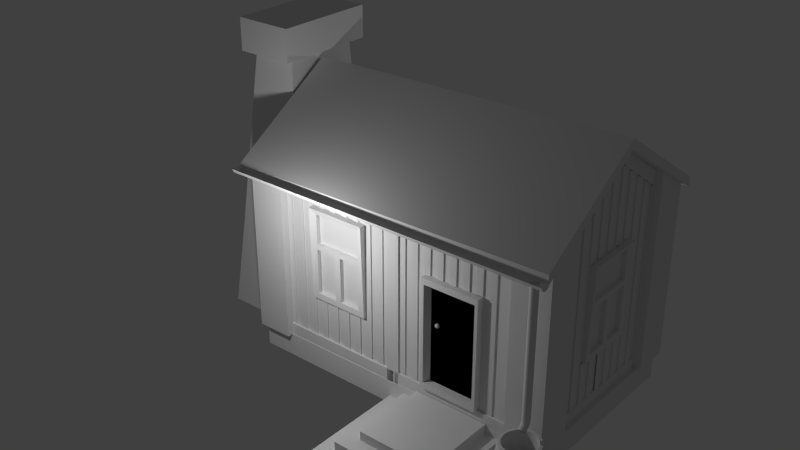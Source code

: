 # Source: Perustalo.blend  (saved by Blender 2.76.0; exported with 4.5.12 LTS)
import bpy
from mathutils import Matrix  # noqa: F401  (used for matrix-valued properties, if any)

bpy.ops.wm.read_factory_settings(use_empty=True)
scene = bpy.context.scene
scene.name = 'Scene'

# ---- collections
col_collection_1 = bpy.data.collections.new('Collection 1'); scene.collection.children.link(col_collection_1)

# ---- materials (node trees are filled in below, after node groups)
mat_material = bpy.data.materials.new('Material')
mat_material.alpha_threshold = 0.0
mat_material.use_transparent_shadow = False
mat_material.roughness = 0.5
mat_material.line_color = (0.0, 0.0, 0.0, 1.0)
mat_material_002 = bpy.data.materials.new('Material.002')
mat_material_002.alpha_threshold = 0.0
mat_material_002.use_transparent_shadow = False
mat_material_002.roughness = 0.5
mat_material_002.line_color = (0.0, 0.0, 0.0, 1.0)
mat_material_001 = bpy.data.materials.new('Material.001')
mat_material_001.alpha_threshold = 0.0
mat_material_001.use_transparent_shadow = False
mat_material_001.roughness = 0.5
mat_material_001.line_color = (0.0, 0.0, 0.0, 1.0)
mat_material_003 = bpy.data.materials.new('Material.003')
mat_material_003.alpha_threshold = 0.0
mat_material_003.use_transparent_shadow = False
mat_material_003.roughness = 0.5
mat_material_003.line_color = (0.0, 0.0, 0.0, 1.0)
mat_material_005 = bpy.data.materials.new('Material.005')
mat_material_005.alpha_threshold = 0.0
mat_material_005.use_transparent_shadow = False
mat_material_005.roughness = 0.5
mat_material_005.line_color = (0.0, 0.0, 0.0, 1.0)
mat_material_006 = bpy.data.materials.new('Material.006')
mat_material_006.alpha_threshold = 0.0
mat_material_006.use_transparent_shadow = False
mat_material_006.roughness = 0.5
mat_material_006.line_color = (0.0, 0.0, 0.0, 1.0)
mat_material_004 = bpy.data.materials.new('Material.004')
mat_material_004.alpha_threshold = 0.0
mat_material_004.use_transparent_shadow = False
mat_material_004.roughness = 0.5
mat_material_004.line_color = (0.0, 0.0, 0.0, 1.0)

# ---- node groups
ng_auto_smooth = bpy.data.node_groups.new('Auto Smooth', 'GeometryNodeTree')
_s = ng_auto_smooth.interface.new_socket(name='Geometry', in_out='OUTPUT', socket_type='NodeSocketGeometry')
_s = ng_auto_smooth.interface.new_socket(name='Geometry', in_out='INPUT', socket_type='NodeSocketGeometry')
_s = ng_auto_smooth.interface.new_socket(name='Angle', in_out='INPUT', socket_type='NodeSocketFloat')
_s.subtype = 'ANGLE'
_s.min_value = 0.0
_s.max_value = 3.142
ng_auto_smooth.is_modifier = True
_N = ng_auto_smooth.nodes; _L = ng_auto_smooth.links
n0 = _N.new('NodeGroupOutput'); n0.name = 'Group Output'; n0.location = (480, -100)
n1 = _N.new('NodeGroupInput'); n1.name = 'Group Input'; n1.location = (-420, -300)
n2 = _N.new('NodeGroupInput'); n2.name = 'Group Input.001'; n2.location = (-60, -100)
n3 = _N.new('GeometryNodeSetShadeSmooth'); n3.name = 'Set Shade Smooth'; n3.location = (120, -100)
n3.domain = 'EDGE'
n4 = _N.new('GeometryNodeSetShadeSmooth'); n4.name = 'Set Shade Smooth.001'; n4.location = (300, -100)
n5 = _N.new('GeometryNodeInputMeshEdgeAngle'); n5.name = 'Edge Angle'; n5.location = (-420, -220)
n6 = _N.new('GeometryNodeInputEdgeSmooth'); n6.name = 'Is Edge Smooth'; n6.location = (-60, -160)
n7 = _N.new('GeometryNodeInputShadeSmooth'); n7.name = 'Is Face Smooth'; n7.location = (-240, -340)
n8 = _N.new('FunctionNodeBooleanMath'); n8.name = 'Boolean Math'; n8.location = (-60, -220)
n9 = _N.new('FunctionNodeCompare'); n9.name = 'Compare'; n9.location = (-240, -180)
n9.operation = 'LESS_EQUAL'
_L.new(n5.outputs[0], n9.inputs[0])
_L.new(n4.outputs[0], n0.inputs[0])
_L.new(n1.outputs[1], n9.inputs[1])
_L.new(n9.outputs[0], n8.inputs[0])
_L.new(n7.outputs[0], n8.inputs[1])
_L.new(n2.outputs[0], n3.inputs[0])
_L.new(n6.outputs[0], n3.inputs[1])
_L.new(n3.outputs[0], n4.inputs[0])
_L.new(n8.outputs[0], n3.inputs[2])
n0.is_active_output = True

# ---- material node trees

# ---- world
world_world = bpy.data.worlds.new('World'); scene.world = world_world
world_world.color = (0.05088, 0.05088, 0.05088)
world_world.use_sun_shadow = False
world_world.sun_shadow_jitter_overblur = 0.0
world_world.cycles.sampling_method = 'MANUAL'
world_world.cycles.sample_map_resolution = 256

# ---- lights
light_point_001 = bpy.data.lights.new('Point.001', 'POINT')
light_point_001.transmission_factor = 0.0
light_point_001.energy = 100.0
light_point_001.shadow_buffer_clip_start = 0.5
light_point_001.shadow_soft_size = 0.1
light_point_001.shadow_maximum_resolution = 0.006
light_point_001.use_absolute_resolution = True
light_point_001.cycles.use_multiple_importance_sampling = False
light_point = bpy.data.lights.new('Point', 'POINT')
light_point.transmission_factor = 0.0
light_point.energy = 100.0
light_point.shadow_buffer_clip_start = 0.5
light_point.shadow_soft_size = 0.1
light_point.shadow_maximum_resolution = 0.006
light_point.use_absolute_resolution = True
light_point.cycles.use_multiple_importance_sampling = False

# ---- meshes
me_sphere = bpy.data.meshes.new('Sphere')
me_sphere.from_pydata([(-0.3827, 0.0, 0.9239), (-0.7071, 0.0, 0.7071), (-0.9239, 0.0, 0.3827), (-1.0, 0.0, -4.371e-08), (-0.9239, 0.0, -0.3827), (-0.7071, 0.0, -0.7071), (-0.3827, 0.0, -0.9239), (-0.2706, 0.2706, 0.9239), (-0.5, 0.5, 0.7071), (-0.6533, 0.6533, 0.3827), (-0.7071, 0.7071, -4.371e-08), (-0.6533, 0.6533, -0.3827), (-0.5, 0.5, -0.7071), (-0.2706, 0.2706, -0.9239), (-1.485e-07, 0.3827, 0.9239), (-1.634e-07, 0.7071, 0.7071), (-1.634e-07, 0.9239, 0.3827), (-1.336e-07, 1.0, -4.371e-08), (-1.634e-07, 0.9239, -0.3827), (-1.634e-07, 0.7071, -0.7071), (-1.485e-07, 0.3827, -0.9239), (-2.578e-07, -1.068e-07, 1.0), (0.2706, 0.2706, 0.9239), (0.5, 0.5, 0.7071), (0.6533, 0.6533, 0.3827), (0.7071, 0.7071, -4.371e-08), (0.6533, 0.6533, -0.3827), (0.5, 0.5, -0.7071), (0.2706, 0.2706, -0.9239), (0.3827, 1.244e-08, 0.9239), (0.7071, 1.244e-08, 0.7071), (0.9239, 4.224e-08, 0.3827), (1.0, 1.244e-08, -4.371e-08), (0.9239, 4.224e-08, -0.3827), (0.7071, 1.244e-08, -0.7071), (0.3827, 1.244e-08, -0.9239), (-1.51e-07, 0.0, -1.0), (0.2706, -0.2706, 0.9239), (0.5, -0.5, 0.7071), (0.6533, -0.6533, 0.3827), (0.7071, -0.7071, -4.371e-08), (0.6533, -0.6533, -0.3827), (0.5, -0.5, -0.7071), (0.2706, -0.2706, -0.9239), (-1.634e-07, -0.3827, 0.9239), (-1.634e-07, -0.7071, 0.7071), (-1.038e-07, -0.9239, 0.3827), (-1.634e-07, -1.0, -4.371e-08), (-1.038e-07, -0.9239, -0.3827), (-1.634e-07, -0.7071, -0.7071), (-1.634e-07, -0.3827, -0.9239), (-0.2706, -0.2706, 0.9239), (-0.5, -0.5, 0.7071), (-0.6533, -0.6533, 0.3827), (-0.7071, -0.7071, -4.371e-08), (-0.6533, -0.6533, -0.3827), (-0.5, -0.5, -0.7071), (-0.2706, -0.2706, -0.9239)], [], [(5, 4, 11, 12), (3, 2, 9, 10), (1, 0, 7, 8), (6, 5, 12, 13), (4, 3, 10, 11), (2, 1, 8, 9), (13, 12, 19, 20), (11, 10, 17, 18), (9, 8, 15, 16), (12, 11, 18, 19), (10, 9, 16, 17), (8, 7, 14, 15), (16, 15, 23, 24), (19, 18, 26, 27), (17, 16, 24, 25), (15, 14, 22, 23), (20, 19, 27, 28), (18, 17, 25, 26), (27, 26, 33, 34), (25, 24, 31, 32), (23, 22, 29, 30), (28, 27, 34, 35), (26, 25, 32, 33), (24, 23, 30, 31), (30, 29, 37, 38), (35, 34, 42, 43), (33, 32, 40, 41), (31, 30, 38, 39), (34, 33, 41, 42), (32, 31, 39, 40), (43, 42, 49, 50), (41, 40, 47, 48), (39, 38, 45, 46), (42, 41, 48, 49), (40, 39, 46, 47), (38, 37, 44, 45), (49, 48, 55, 56), (47, 46, 53, 54), (45, 44, 51, 52), (50, 49, 56, 57), (48, 47, 54, 55), (46, 45, 52, 53), (0, 21, 7), (36, 6, 13), (7, 21, 14), (36, 13, 20), (14, 21, 22), (36, 20, 28), (36, 28, 35), (22, 21, 29), (29, 21, 37), (36, 35, 43), (37, 21, 44), (36, 43, 50), (44, 21, 51), (36, 50, 57), (56, 55, 4, 5), (54, 53, 2, 3), (52, 51, 0, 1), (57, 56, 5, 6), (55, 54, 3, 4), (53, 52, 1, 2), (51, 21, 0), (36, 57, 6)])
me_sphere.polygons.foreach_set('use_smooth', [True] * 64)
me_sphere.use_remesh_preserve_volume = False
me_sphere.use_remesh_preserve_attributes = False
me_sphere.use_mirror_vertex_groups = False
me_sphere.update()
me_circle_001 = bpy.data.meshes.new('Circle.001')
me_circle_001.from_pydata([(0.0, 1.0, 0.0), (-0.7071, 0.7071, 0.0), (-1.0, -4.371e-08, 0.0), (-0.7071, -0.7071, 0.0), (8.742e-08, -1.0, 0.0), (0.7071, -0.7071, 0.0), (1.0, 1.192e-08, 0.0), (0.7071, 0.7071, 0.0), (0.0, 1.0, -32.6), (-0.7071, 0.7071, -32.6), (-1.0, -4.371e-08, -32.6), (-0.7071, -0.7071, -32.6), (8.742e-08, -1.0, -32.6), (0.7071, -0.7071, -32.6), (1.0, 1.192e-08, -32.6), (0.7071, 0.7071, -32.6), (-1.87e-09, 0.8465, -33.63), (-0.7071, 0.5692, -33.53), (-1.0, -0.1004, -33.31), (-0.7071, -0.7699, -33.08), (-2.804e-08, -1.047, -32.98), (0.7071, -0.7699, -33.08), (1.0, -0.1004, -33.31), (0.7071, 0.5692, -33.53), (1.78e-06, 0.3128, -34.49), (-0.7071, 0.07421, -34.32), (-1.0, -0.5018, -33.91), (-0.7071, -1.078, -33.5), (1.406e-06, -1.316, -33.33), (0.7071, -1.078, -33.5), (1.0, -0.5018, -33.91), (0.7071, 0.07421, -34.32), (4.525e-06, -0.4004, -35.12), (-0.7071, -0.5918, -34.89), (-1.0, -1.054, -34.36), (-0.7071, -1.516, -33.82), (3.711e-06, -1.707, -33.6), (0.7071, -1.516, -33.82), (1.0, -1.054, -34.36), (0.7071, -0.5918, -34.89), (6.564e-06, -0.8521, -35.52), (-0.7071, -1.043, -35.3), (-1.0, -1.505, -34.76), (-0.7071, -1.967, -34.23), (5.75e-06, -2.159, -34.0), (0.7071, -1.967, -34.23), (1.0, -1.505, -34.76), (0.7071, -1.043, -35.3)], [], [(5, 4, 12, 13), (3, 2, 10, 11), (1, 0, 8, 9), (0, 7, 15, 8), (6, 5, 13, 14), (4, 3, 11, 12), (2, 1, 9, 10), (7, 6, 14, 15), (8, 15, 23, 16), (14, 13, 21, 22), (12, 11, 19, 20), (10, 9, 17, 18), (15, 14, 22, 23), (13, 12, 20, 21), (11, 10, 18, 19), (9, 8, 16, 17), (19, 18, 26, 27), (17, 16, 24, 25), (16, 23, 31, 24), (22, 21, 29, 30), (20, 19, 27, 28), (18, 17, 25, 26), (23, 22, 30, 31), (21, 20, 28, 29), (31, 30, 38, 39), (29, 28, 36, 37), (27, 26, 34, 35), (25, 24, 32, 33), (24, 31, 39, 32), (30, 29, 37, 38), (28, 27, 35, 36), (26, 25, 33, 34), (36, 35, 43, 44), (34, 33, 41, 42), (39, 38, 46, 47), (37, 36, 44, 45), (35, 34, 42, 43), (33, 32, 40, 41), (32, 39, 47, 40), (38, 37, 45, 46)])
me_circle_001.polygons.foreach_set('use_smooth', [True] * 40)
me_circle_001.use_remesh_preserve_volume = False
me_circle_001.use_remesh_preserve_attributes = False
me_circle_001.use_mirror_vertex_groups = False
me_circle_001.update()
me_circle = bpy.data.meshes.new('Circle')
me_circle.from_pydata([(-0.4545, 0.4296, -0.7651), (-0.3975, 0.2919, -6.168), (-0.4545, 0.2683, -6.168), (-0.4545, 0.4296, -6.168), (-0.4545, 0.2683, -0.7651), (-0.3975, 0.2919, -0.7651), (-0.3739, 0.3489, -0.7651), (-0.3975, 0.406, -6.168), (-0.3975, 0.406, -0.7651), (-0.3739, 0.3489, -6.168), (-0.4534, 0.4273, -0.8421), (-0.398, 0.2935, -6.091), (-0.4534, 0.2706, -6.091), (-0.4534, 0.4273, -6.091), (-0.4534, 0.2706, -0.8421), (-0.398, 0.2935, -0.8421), (-0.3751, 0.3489, -0.8421), (-0.398, 0.4043, -6.091), (-0.398, 0.4043, -0.8421), (-0.3751, 0.3489, -6.091)], [], [(8, 6, 9, 7), (6, 5, 1, 9), (5, 4, 2, 1), (0, 8, 7, 3), (6, 8, 0, 5), (4, 5, 0), (7, 9, 1, 2), (7, 2, 3), (18, 17, 19, 16), (16, 19, 11, 15), (15, 11, 12, 14), (10, 13, 17, 18), (16, 15, 10, 18), (14, 10, 15), (17, 12, 11, 19), (17, 13, 12), (4, 14, 12, 2), (2, 12, 13, 3), (3, 13, 10, 0), (0, 10, 14, 4)])
me_circle.polygons.foreach_set('use_smooth', [True] * 20)
me_circle.use_remesh_preserve_volume = False
me_circle.use_remesh_preserve_attributes = False
me_circle.use_mirror_vertex_groups = False
me_circle.update()
me_cube_003 = bpy.data.meshes.new('Cube.003')
me_cube_003.from_pydata([(0.2673, -1.0, -0.8571), (0.6508, -1.0, 0.3465), (0.2673, -1.0, 0.3465), (0.6508, -1.0, -0.8571), (0.2673, -1.077, -0.8571), (0.6508, -1.077, 0.3465), (0.2673, -1.077, 0.3465), (0.6508, -1.077, -0.8571), (0.6308, -1.077, 0.2798), (0.2873, -1.077, 0.2798), (0.2873, -1.077, -0.7904), (0.6308, -1.077, -0.7904), (0.6497, -1.0, 0.2798), (0.3061, -1.0, 0.2798), (0.3061, -1.0, -0.7904), (0.6497, -1.0, -0.7904)], [], [(3, 1, 5, 7), (1, 2, 6, 5), (0, 3, 7, 4), (2, 0, 4, 6), (5, 6, 9, 8), (4, 7, 11, 10), (4, 10, 9, 6), (11, 7, 5, 8), (8, 9, 13, 12), (11, 8, 12, 15), (10, 11, 15, 14), (9, 10, 14, 13), (13, 14, 15, 12)])
me_cube_003.materials.append(mat_material)
me_cube_003.use_remesh_preserve_volume = False
me_cube_003.use_remesh_preserve_attributes = False
me_cube_003.use_mirror_vertex_groups = False
me_cube_003.update()
me_plane_006 = bpy.data.meshes.new('Plane.006')
me_plane_006.from_pydata([(-1.0, -1.0, 0.0), (1.0, -1.0, 0.0), (-1.0, 1.0, 0.0), (1.0, 1.0, 0.0), (-1.0, -1.0, -0.2452), (1.0, -1.0, -0.2452), (-1.0, 1.0, -0.2452), (1.0, 1.0, -0.2452), (-1.0, -1.409, -0.2452), (1.0, -1.409, -0.2452), (1.409, 1.0, -0.2452), (1.409, -1.409, -0.2452), (-1.0, 1.0, -0.2452), (-1.0, -1.409, -0.2452), (-1.409, 1.0, -0.2452), (-1.409, -1.409, -0.2452), (-1.0, -1.409, -0.4904), (1.0, -1.409, -0.4904), (1.409, 1.0, -0.4904), (1.409, -1.409, -0.4904), (-1.409, 1.0, -0.4904), (-1.409, -1.409, -0.4904), (-1.0, -1.817, -0.4904), (1.0, -1.817, -0.4904), (1.409, -1.817, -0.4904), (-1.409, -1.817, -0.4904), (1.817, 1.0, -0.4904), (1.817, -1.409, -0.4904), (1.817, -1.817, -0.4904), (-1.817, 1.0, -0.4904), (-1.817, -1.409, -0.4904), (-1.817, -1.817, -0.4904), (-1.0, -1.817, -0.8294), (1.0, -1.817, -0.8294), (1.409, -1.817, -0.8294), (-1.409, -1.817, -0.8294), (1.817, 1.0, -0.8294), (1.817, -1.409, -0.8294), (1.817, -1.817, -0.8294), (-1.817, 1.0, -0.8294), (-1.817, -1.409, -0.8294), (-1.817, -1.817, -0.8294)], [(6, 12), (8, 13)], [(0, 1, 3, 2), (4, 6, 7, 5), (3, 7, 6, 2), (0, 4, 5, 1), (1, 5, 7, 3), (2, 6, 4, 0), (4, 8, 9, 5), (8, 6, 14, 15), (10, 7, 9, 11), (10, 11, 19, 18), (8, 15, 21, 16), (11, 9, 17, 19), (9, 8, 16, 17), (15, 14, 20, 21), (16, 21, 25, 22), (19, 17, 23, 24), (17, 16, 22, 23), (19, 24, 28, 27), (18, 19, 27, 26), (25, 21, 30, 31), (21, 20, 29, 30), (30, 29, 39, 40), (22, 25, 35, 32), (28, 24, 34, 38), (31, 30, 40, 41), (23, 22, 32, 33), (26, 27, 37, 36), (24, 23, 33, 34), (27, 28, 38, 37), (25, 31, 41, 35), (29, 26, 36, 39), (18, 20, 14, 10)])
me_plane_006.use_remesh_preserve_volume = False
me_plane_006.use_remesh_preserve_attributes = False
me_plane_006.use_mirror_vertex_groups = False
me_plane_006.update()
me_cube_002 = bpy.data.meshes.new('Cube.002')
me_cube_002.from_pydata([(-0.4915, -1.264, -1.0), (-0.3903, -1.07, 0.5229), (-0.4915, 0.7361, -1.0), (-0.3903, 0.542, 0.5229), (0.9042, -1.264, -1.0), (0.9042, -1.07, 0.5229), (0.9042, 0.7361, -1.0), (0.9042, 0.542, 0.5229), (-0.01391, -0.9074, 3.499), (-0.01391, 0.3795, 3.499), (0.7313, -0.9074, 3.499), (0.7313, 0.3795, 3.499), (-0.1315, -1.11, 3.499), (-0.1315, 0.5825, 3.499), (0.8489, -1.11, 3.499), (0.8489, 0.5825, 3.499), (-0.1315, -1.11, 4.032), (-0.1315, 0.5825, 4.032), (0.8489, -1.11, 4.032), (0.8489, 0.5825, 4.032)], [], [(1, 3, 2, 0), (3, 7, 6, 2), (7, 5, 4, 6), (5, 1, 0, 4), (0, 2, 6, 4), (7, 3, 9, 11), (9, 8, 12, 13), (5, 7, 11, 10), (3, 1, 8, 9), (1, 5, 10, 8), (12, 14, 18, 16), (8, 10, 14, 12), (11, 9, 13, 15), (10, 11, 15, 14), (18, 19, 17, 16), (15, 13, 17, 19), (14, 15, 19, 18), (13, 12, 16, 17)])
me_cube_002.polygons.foreach_set('use_smooth', [True] * 18)
me_cube_002.use_remesh_preserve_volume = False
me_cube_002.use_remesh_preserve_attributes = False
me_cube_002.use_mirror_vertex_groups = False
me_cube_002.update()
me_plane_005 = bpy.data.meshes.new('Plane.005')
me_plane_005.from_pydata([(-0.6598, -8.144, -0.1463), (0.6598, -8.144, -0.1463), (-0.6598, 6.778, -0.1463), (0.6598, 6.778, -0.1463), (-0.6598, -8.144, 0.1463), (0.6598, -8.144, 0.1463), (-0.6598, 6.778, 0.1463), (0.6598, 6.778, 0.1463)], [], [(0, 2, 3, 1), (4, 5, 7, 6), (3, 2, 6, 7), (0, 1, 5, 4), (1, 3, 7, 5), (2, 0, 4, 6)])
me_plane_005.use_remesh_preserve_volume = False
me_plane_005.use_remesh_preserve_attributes = False
me_plane_005.use_mirror_vertex_groups = False
me_plane_005.update()
me_plane_002 = bpy.data.meshes.new('Plane.002')
me_plane_002.from_pydata([(-0.6058, -4.68, -0.1463), (0.7138, -4.68, -0.1463), (-0.6744, 5.081, -0.1463), (0.5664, 4.278, -0.1463), (-0.6058, -4.68, 0.1463), (0.7138, -4.68, 0.1463), (-0.6744, 5.081, 0.1463), (0.5664, 4.278, 0.1463)], [], [(0, 2, 3, 1), (4, 5, 7, 6), (3, 2, 6, 7), (0, 1, 5, 4), (1, 3, 7, 5), (2, 0, 4, 6)])
me_plane_002.use_remesh_preserve_volume = False
me_plane_002.use_remesh_preserve_attributes = False
me_plane_002.use_mirror_vertex_groups = False
me_plane_002.update()
me_cube_007 = bpy.data.meshes.new('Cube.007')
me_cube_007.from_pydata([(0.3819, -1.788e-07, 0.4154), (-0.3819, 0.0, 0.4154), (0.3819, 0.0, -0.4154), (-0.3819, 1.192e-07, -0.4154), (-0.08293, 7.451e-08, -0.3317), (-0.08293, -6.706e-08, 0.3317), (0.3317, -7.823e-08, -0.04146), (-0.04146, 6.706e-08, -0.3317), (0.3317, -1.006e-07, 0.04146), (-0.04146, -7.823e-08, 0.3317), (-0.04146, -1.467e-08, 0.04146), (-0.04146, 3.492e-09, -0.04146), (0.3317, -1.788e-07, 0.3317), (-0.3317, 0.0, 0.3317), (0.3317, 0.0, -0.3317), (-0.3317, 1.192e-07, -0.3317), (-0.04146, 0.05955, -0.3317), (-0.08293, 0.05955, -0.3317), (-0.04146, 0.05955, 0.3317), (-0.08293, 0.05955, 0.3317), (0.3819, 0.05955, 0.4154), (-0.3819, 0.101, 0.4154), (0.3819, 0.05955, -0.4154), (-0.3819, 0.101, -0.4154), (-0.04146, 0.05955, 0.04146), (0.3317, 0.05955, 0.04146), (0.3317, 0.05955, -0.04146), (-0.04146, 0.05955, -0.04146), (0.3317, 0.05955, 0.3317), (-0.3317, 0.05955, 0.3317), (0.3317, 0.05955, -0.3317), (-0.3317, 0.05955, -0.3317)], [], [(4, 7, 9, 5), (8, 10, 11, 6), (1, 3, 15, 13), (0, 1, 13, 12), (0, 12, 14, 2), (2, 14, 15, 3), (17, 19, 18, 16), (25, 26, 27, 24), (21, 29, 31, 23), (20, 28, 29, 21), (20, 22, 30, 28), (22, 23, 31, 30), (9, 7, 16, 18), (2, 3, 23, 22), (11, 10, 24, 27), (3, 1, 21, 23), (12, 13, 29, 28), (0, 2, 22, 20), (15, 14, 30, 31), (10, 8, 25, 24), (13, 15, 31, 29), (6, 11, 27, 26), (7, 4, 17, 16), (14, 12, 28, 30), (8, 6, 26, 25), (5, 9, 18, 19), (4, 5, 19, 17), (1, 0, 20, 21), (15, 13, 5, 4), (7, 11, 6, 14), (10, 9, 12, 8)])
me_cube_007.materials.append(mat_material)
me_cube_007.use_remesh_preserve_volume = False
me_cube_007.use_remesh_preserve_attributes = False
me_cube_007.use_mirror_vertex_groups = False
me_cube_007.update()
me_cube_006 = bpy.data.meshes.new('Cube.006')
me_cube_006.from_pydata([(1.037, 1.037, 0.2668), (1.037, -1.037, 0.2668), (-1.037, -1.037, 0.2668), (-1.037, 1.037, 0.2668), (1.037, 1.037, 0.006105), (1.037, -1.037, 0.006105), (-1.037, -1.037, 0.006105), (-1.037, 1.037, 0.006105)], [], [(0, 3, 2, 1), (4, 5, 6, 7), (1, 2, 6, 5), (0, 1, 5, 4), (2, 3, 7, 6), (3, 0, 4, 7)])
me_cube_006.materials.append(mat_material)
me_cube_006.use_remesh_preserve_volume = False
me_cube_006.use_remesh_preserve_attributes = False
me_cube_006.use_mirror_vertex_groups = False
me_cube_006.update()
me_cube_001 = bpy.data.meshes.new('Cube.001')
me_cube_001.from_pydata([(1.079, -4.57e-07, 0.4999), (1.079, 1.221, -0.2875), (1.079, -1.221, -0.2875), (-1.079, -1.221, -0.2875), (-1.079, 1.221, -0.2875), (-1.079, 4.091e-07, 0.4999), (1.079, 1.221, -0.1832), (1.079, -1.221, -0.1832), (-1.079, -1.221, -0.2375), (-1.079, 1.221, -0.2375), (1.079, -4.886e-07, 0.6042), (-1.079, 4.091e-07, 0.5499)], [], [(3, 2, 7, 8), (9, 11, 10, 6), (10, 11, 8, 7), (5, 3, 8, 11), (4, 5, 11, 9), (1, 4, 9, 6), (0, 1, 6, 10), (2, 0, 10, 7), (1, 0, 5, 4), (2, 3, 5, 0)])
me_cube_001.materials.append(mat_material)
me_cube_001.use_remesh_preserve_volume = False
me_cube_001.use_remesh_preserve_attributes = False
me_cube_001.use_mirror_vertex_groups = False
me_cube_001.update()
me_cube = bpy.data.meshes.new('Cube')
me_cube.from_pydata([(-1.0, -1.0, -1.0), (1.0, 1.0, 1.0), (1.0, -1.0, 1.0), (-1.0, -1.0, 1.0), (-1.0, 1.0, 1.0), (-1.0, 1.788e-07, 1.632), (1.0, 1.0, -1.0), (1.0, -1.0, -1.0), (-1.0, 1.0, -1.0), (1.0, -5.364e-07, 1.632)], [], [(2, 1, 9), (6, 1, 2, 7), (5, 4, 3), (3, 4, 8, 0), (8, 4, 1, 6), (3, 0, 7, 2)])
me_cube.materials.append(mat_material)
me_cube.use_remesh_preserve_volume = False
me_cube.use_remesh_preserve_attributes = False
me_cube.use_mirror_vertex_groups = False
me_cube.update()
me_cube_004 = bpy.data.meshes.new('Cube.004')
me_cube_004.from_pydata([(2.0, -2.0, -1.0), (2.0, -2.0, 0.9209), (2.0, -1.6, -1.0), (2.0, -1.6, 1.173), (1.76, -1.6, -1.0), (1.76, -1.6, 1.257), (1.76, -2.0, -1.0), (1.76, -2.0, 0.9209), (2.0, -0.2, -1.0), (2.0, -0.2, 1.2), (2.0, 0.2, -1.0), (2.0, 0.2, 1.0), (1.76, 0.2, -1.0), (1.76, 0.2, 1.0), (1.76, -0.2, -1.0), (1.76, -0.2, 1.25), (0.11, -0.1833, -1.0), (0.11, -0.1833, 1.205), (0.11, 0.1833, -1.0), (0.11, 0.1833, 0.9737), (-0.11, 0.1833, -1.0), (-0.11, 0.1833, 0.9737), (-0.11, -0.1833, -1.0), (-0.11, -0.1833, 1.179), (0.12, -2.0, -1.0), (0.12, -2.0, 0.9672), (0.12, -1.6, -1.0), (0.12, -1.6, 1.208), (-0.12, -1.6, -1.0), (-0.12, -1.6, 1.186), (-0.12, -2.0, -1.0), (-0.12, -2.0, 0.9672)], [], [(1, 0, 2, 3), (3, 2, 4, 5), (5, 4, 6, 7), (1, 7, 6, 0), (3, 5, 7, 1), (0, 6, 4, 2), (9, 8, 10, 11), (11, 10, 12, 13), (13, 12, 14, 15), (9, 15, 14, 8), (8, 14, 12, 10), (11, 13, 15, 9), (17, 16, 18, 19), (19, 18, 20, 21), (21, 20, 22, 23), (17, 23, 22, 16), (19, 21, 23, 17), (16, 22, 20, 18), (25, 24, 26, 27), (27, 26, 28, 29), (29, 28, 30, 31), (25, 31, 30, 24), (27, 29, 31, 25), (24, 30, 28, 26)])
me_cube_004.polygons.foreach_set('material_index', [1, 1, 1, 1, 1, 1, 2, 2, 2, 2, 2, 2, 0, 0, 0, 0, 0, 0, 3, 3, 3, 3, 3, 3])
me_cube_004.materials.append(mat_material_002)
me_cube_004.materials.append(mat_material)
me_cube_004.materials.append(mat_material_001)
me_cube_004.materials.append(mat_material_003)
me_cube_004.use_remesh_preserve_volume = False
me_cube_004.use_remesh_preserve_attributes = False
me_cube_004.use_mirror_vertex_groups = False
me_cube_004.update()
me_plane_004 = bpy.data.meshes.new('Plane.004')
me_plane_004.from_pydata([(0.6505, 6.032, -0.1463), (0.6505, 7.352, -0.1463), (-17.0, 6.032, -0.1463), (-17.0, 7.352, -0.1463), (0.6505, 6.032, 0.1463), (0.6505, 7.352, 0.1463), (-17.0, 6.032, 0.1463), (-17.0, 7.352, 0.1463), (-18.32, 6.692, -0.1463), (-17.0, 6.692, -0.1463), (-18.32, 19.89, -0.1463), (-17.0, 19.89, -0.1463), (-18.32, 6.692, 0.1463), (-17.0, 6.692, 0.1463), (-18.32, 19.89, 0.1463), (-17.0, 19.89, 0.1463), (-18.32, -6.733, -0.1463), (-17.0, -6.733, -0.1463), (-18.32, 6.778, -0.1463), (-17.0, 6.778, -0.1463), (-18.32, -6.733, 0.1463), (-17.0, -6.733, 0.1463), (-18.32, 6.778, 0.1463), (-17.0, 6.778, 0.1463), (-0.6598, 6.692, -0.1463), (0.6598, 6.692, -0.1463), (-0.6598, 19.89, -0.1463), (0.6598, 19.89, -0.1463), (-0.6598, 6.692, 0.1463), (0.6598, 6.692, 0.1463), (-0.6598, 19.89, 0.1463), (0.6598, 19.89, 0.1463), (-0.6598, -6.733, -0.1463), (0.6598, -6.733, -0.1463), (-0.6598, 6.778, -0.1463), (0.6598, 6.778, -0.1463), (-0.6598, -6.733, 0.1463), (0.6598, -6.733, 0.1463), (-0.6598, 6.778, 0.1463), (0.6598, 6.778, 0.1463), (0.6505, 6.032, -19.74), (0.6505, 7.352, -19.74), (-17.0, 6.032, -19.74), (-17.0, 7.352, -19.74), (0.6505, 6.032, -19.45), (0.6505, 7.352, -19.45), (-17.0, 6.032, -19.45), (-17.0, 7.352, -19.45), (-18.32, 6.692, -19.74), (-17.0, 6.692, -19.74), (-18.32, 19.89, -19.74), (-17.0, 19.89, -19.74), (-18.32, 6.692, -19.45), (-17.0, 6.692, -19.45), (-18.32, 19.89, -19.45), (-17.0, 19.89, -19.45), (-18.32, -6.733, -19.74), (-17.0, -6.733, -19.74), (-18.32, 6.778, -19.74), (-17.0, 6.778, -19.74), (-18.32, -6.733, -19.45), (-17.0, -6.733, -19.45), (-18.32, 6.778, -19.45), (-17.0, 6.778, -19.45), (-0.6598, 6.692, -19.74), (0.6598, 6.692, -19.74), (-0.6598, 19.89, -19.74), (0.6598, 19.89, -19.74), (-0.6598, 6.692, -19.45), (0.6598, 6.692, -19.45), (-0.6598, 19.89, -19.45), (0.6598, 19.89, -19.45), (-0.6598, -6.733, -19.74), (0.6598, -6.733, -19.74), (-0.6598, 6.778, -19.74), (0.6598, 6.778, -19.74), (-0.6598, -6.733, -19.45), (0.6598, -6.733, -19.45), (-0.6598, 6.778, -19.45), (0.6598, 6.778, -19.45)], [], [(0, 2, 3, 1), (6, 4, 5, 7), (0, 1, 5, 4), (1, 3, 7, 5), (2, 0, 4, 6), (8, 10, 11, 9), (12, 13, 15, 14), (11, 10, 14, 15), (8, 9, 13, 12), (9, 11, 15, 13), (10, 8, 12, 14), (16, 18, 19, 17), (20, 21, 23, 22), (19, 18, 22, 23), (16, 17, 21, 20), (17, 19, 23, 21), (18, 16, 20, 22), (24, 26, 27, 25), (28, 29, 31, 30), (27, 26, 30, 31), (24, 25, 29, 28), (25, 27, 31, 29), (26, 24, 28, 30), (32, 34, 35, 33), (36, 37, 39, 38), (35, 34, 38, 39), (32, 33, 37, 36), (33, 35, 39, 37), (34, 32, 36, 38), (40, 42, 43, 41), (46, 44, 45, 47), (40, 41, 45, 44), (41, 43, 47, 45), (42, 40, 44, 46), (48, 50, 51, 49), (52, 53, 55, 54), (51, 50, 54, 55), (48, 49, 53, 52), (49, 51, 55, 53), (50, 48, 52, 54), (56, 58, 59, 57), (60, 61, 63, 62), (59, 58, 62, 63), (56, 57, 61, 60), (57, 59, 63, 61), (58, 56, 60, 62), (64, 66, 67, 65), (68, 69, 71, 70), (67, 66, 70, 71), (64, 65, 69, 68), (65, 67, 71, 69), (66, 64, 68, 70), (72, 74, 75, 73), (76, 77, 79, 78), (75, 74, 78, 79), (72, 73, 77, 76), (73, 75, 79, 77), (74, 72, 76, 78)])
me_plane_004.use_remesh_preserve_volume = False
me_plane_004.use_remesh_preserve_attributes = False
me_plane_004.use_mirror_vertex_groups = False
me_plane_004.update()
me_cube_009 = bpy.data.meshes.new('Cube.009')
me_cube_009.from_pydata([(0.3819, -1.788e-07, 0.4154), (-0.3819, 0.0, 0.4154), (0.3819, 0.0, -0.4154), (-0.3819, 1.192e-07, -0.4154), (-0.08293, 7.451e-08, -0.3317), (-0.08293, -6.706e-08, 0.3317), (0.3317, -7.823e-08, -0.04146), (-0.04146, 6.706e-08, -0.3317), (0.3317, -1.006e-07, 0.04146), (-0.04146, -7.823e-08, 0.3317), (-0.04146, -1.467e-08, 0.04146), (-0.04146, 3.492e-09, -0.04146), (0.3317, -1.788e-07, 0.3317), (-0.3317, 0.0, 0.3317), (0.3317, 0.0, -0.3317), (-0.3317, 1.192e-07, -0.3317), (-0.04146, 0.05955, -0.3317), (-0.08293, 0.05955, -0.3317), (-0.04146, 0.05955, 0.3317), (-0.08293, 0.05955, 0.3317), (0.3819, 0.05955, 0.4154), (-0.3819, 0.101, 0.4154), (0.3819, 0.05955, -0.4154), (-0.3819, 0.101, -0.4154), (-0.04146, 0.05955, 0.04146), (0.3317, 0.05955, 0.04146), (0.3317, 0.05955, -0.04146), (-0.04146, 0.05955, -0.04146), (0.3317, 0.05955, 0.3317), (-0.3317, 0.05955, 0.3317), (0.3317, 0.05955, -0.3317), (-0.3317, 0.05955, -0.3317)], [], [(4, 7, 9, 5), (8, 10, 11, 6), (1, 3, 15, 13), (0, 1, 13, 12), (0, 12, 14, 2), (2, 14, 15, 3), (17, 19, 18, 16), (25, 26, 27, 24), (21, 29, 31, 23), (20, 28, 29, 21), (20, 22, 30, 28), (22, 23, 31, 30), (9, 7, 16, 18), (2, 3, 23, 22), (11, 10, 24, 27), (3, 1, 21, 23), (12, 13, 29, 28), (0, 2, 22, 20), (15, 14, 30, 31), (10, 8, 25, 24), (13, 15, 31, 29), (6, 11, 27, 26), (7, 4, 17, 16), (14, 12, 28, 30), (8, 6, 26, 25), (5, 9, 18, 19), (4, 5, 19, 17), (1, 0, 20, 21), (15, 13, 5, 4), (7, 11, 6, 14), (10, 9, 12, 8)])
me_cube_009.materials.append(mat_material_005)
me_cube_009.use_remesh_preserve_volume = False
me_cube_009.use_remesh_preserve_attributes = False
me_cube_009.use_mirror_vertex_groups = False
me_cube_009.update()
me_cube_010 = bpy.data.meshes.new('Cube.010')
me_cube_010.from_pydata([(0.3819, -1.788e-07, 0.4154), (-0.3819, 0.0, 0.4154), (0.3819, 0.0, -0.4154), (-0.3819, 1.192e-07, -0.4154), (-0.08293, 7.451e-08, -0.3317), (-0.08293, -6.706e-08, 0.3317), (0.3317, -7.823e-08, -0.04146), (-0.04146, 6.706e-08, -0.3317), (0.3317, -1.006e-07, 0.04146), (-0.04146, -7.823e-08, 0.3317), (-0.04146, -1.467e-08, 0.04146), (-0.04146, 3.492e-09, -0.04146), (0.3317, -1.788e-07, 0.3317), (-0.3317, 0.0, 0.3317), (0.3317, 0.0, -0.3317), (-0.3317, 1.192e-07, -0.3317), (-0.04146, 0.05955, -0.3317), (-0.08293, 0.05955, -0.3317), (-0.04146, 0.05955, 0.3317), (-0.08293, 0.05955, 0.3317), (0.3819, 0.05955, 0.4154), (-0.3819, 0.101, 0.4154), (0.3819, 0.05955, -0.4154), (-0.3819, 0.101, -0.4154), (-0.04146, 0.05955, 0.04146), (0.3317, 0.05955, 0.04146), (0.3317, 0.05955, -0.04146), (-0.04146, 0.05955, -0.04146), (0.3317, 0.05955, 0.3317), (-0.3317, 0.05955, 0.3317), (0.3317, 0.05955, -0.3317), (-0.3317, 0.05955, -0.3317)], [], [(4, 7, 9, 5), (8, 10, 11, 6), (1, 3, 15, 13), (0, 1, 13, 12), (0, 12, 14, 2), (2, 14, 15, 3), (17, 19, 18, 16), (25, 26, 27, 24), (21, 29, 31, 23), (20, 28, 29, 21), (20, 22, 30, 28), (22, 23, 31, 30), (9, 7, 16, 18), (2, 3, 23, 22), (11, 10, 24, 27), (3, 1, 21, 23), (12, 13, 29, 28), (0, 2, 22, 20), (15, 14, 30, 31), (10, 8, 25, 24), (13, 15, 31, 29), (6, 11, 27, 26), (7, 4, 17, 16), (14, 12, 28, 30), (8, 6, 26, 25), (5, 9, 18, 19), (4, 5, 19, 17), (1, 0, 20, 21), (15, 13, 5, 4), (7, 11, 6, 14), (10, 9, 12, 8)])
me_cube_010.materials.append(mat_material_006)
me_cube_010.use_remesh_preserve_volume = False
me_cube_010.use_remesh_preserve_attributes = False
me_cube_010.use_mirror_vertex_groups = False
me_cube_010.update()
me_plane_012 = bpy.data.meshes.new('Plane.012')
me_plane_012.from_pydata([(-0.05559, -1.322, 0.009632), (0.05559, -1.322, 0.009632), (-0.05559, 1.322, 0.009632), (0.05559, 1.322, 0.009632), (-0.05559, -1.322, -0.009632), (0.05559, -1.322, -0.009632), (-0.05559, 1.322, -0.009632), (0.05559, 1.322, -0.009632), (0.1644, -1.322, 0.009632), (0.2756, -1.322, 0.009632), (0.1644, 1.322, 0.009632), (0.2756, 1.322, 0.009632), (0.1644, -1.322, -0.009632), (0.2756, -1.322, -0.009632), (0.1644, 1.322, -0.009632), (0.2756, 1.322, -0.009632), (0.3844, -1.322, 0.009632), (0.4956, -1.322, 0.009632), (0.3844, 1.322, 0.009632), (0.4956, 1.322, 0.009632), (0.3844, -1.322, -0.009632), (0.4956, -1.322, -0.009632), (0.3844, 1.322, -0.009632), (0.4956, 1.322, -0.009632), (0.6044, -1.322, 0.009632), (0.7156, -1.322, 0.009632), (0.6044, 1.322, 0.009632), (0.7156, 1.322, 0.009632), (0.6044, -1.322, -0.009632), (0.7156, -1.322, -0.009632), (0.6044, 1.322, -0.009632), (0.7156, 1.322, -0.009632), (1.044, -1.322, 0.009632), (1.156, -1.322, 0.009632), (1.044, 1.322, 0.009632), (1.156, 1.322, 0.009632), (1.044, -1.322, -0.009632), (1.156, -1.322, -0.009632), (1.044, 1.322, -0.009632), (1.156, 1.322, -0.009632), (0.8244, -1.322, 0.009632), (0.9356, -1.322, 0.009632), (0.8244, 1.322, 0.009632), (0.9356, 1.322, 0.009632), (0.8244, -1.322, -0.009632), (0.9356, -1.322, -0.009632), (0.8244, 1.322, -0.009632), (0.9356, 1.322, -0.009632), (1.264, -1.322, 0.009632), (1.376, -1.322, 0.009632), (1.264, 1.322, 0.009632), (1.376, 1.322, 0.009632), (1.264, -1.322, -0.009632), (1.376, -1.322, -0.009632), (1.264, 1.322, -0.009632), (1.376, 1.322, -0.009632), (1.704, -1.322, 0.009632), (1.816, -1.322, 0.009632), (1.704, 1.322, 0.009632), (1.816, 1.322, 0.009632), (1.704, -1.322, -0.009632), (1.816, -1.322, -0.009632), (1.704, 1.322, -0.009632), (1.816, 1.322, -0.009632), (1.484, -1.322, 0.009632), (1.596, -1.322, 0.009632), (1.484, 1.322, 0.009632), (1.596, 1.322, 0.009632), (1.484, -1.322, -0.009632), (1.596, -1.322, -0.009632), (1.484, 1.322, -0.009632), (1.596, 1.322, -0.009632), (0.8244, -0.5758, 0.009632), (0.9356, -0.5758, 0.009632), (0.8244, -0.5758, -0.009632), (0.9356, -0.5758, -0.009632), (1.264, -0.5758, 0.009632), (1.376, -0.5758, 0.009632), (1.264, -0.5758, -0.009632), (1.376, -0.5758, -0.009632), (1.044, -0.5758, 0.009632), (1.156, -0.5758, 0.009632), (1.044, -0.5758, -0.009632), (1.156, -0.5758, -0.009632), (0.6044, -0.5758, 0.009632), (0.7156, -0.5758, 0.009632), (0.6044, -0.5758, -0.009632), (0.7156, -0.5758, -0.009632), (1.376, 0.9459, 0.009632), (1.376, 0.9459, -0.009632), (1.264, 0.9459, 0.009632), (1.264, 0.9459, -0.009632), (1.156, 0.9459, 0.009632), (1.156, 0.9459, -0.009632), (1.044, 0.9459, 0.009632), (1.044, 0.9459, -0.009632), (0.9356, 0.9459, 0.009632), (0.9356, 0.9459, -0.009632), (0.8244, 0.9459, 0.009632), (0.8244, 0.9459, -0.009632), (0.7156, 0.9459, 0.009632), (0.7156, 0.9459, -0.009632), (0.6044, 0.9459, 0.009632), (0.6044, 0.9459, -0.009632), (2.121, -1.322, 0.009632), (2.232, -1.322, 0.009632), (2.121, 1.322, 0.009632), (2.232, 1.322, 0.009632), (2.121, -1.322, -0.009632), (2.232, -1.322, -0.009632), (2.121, 1.322, -0.009632), (2.232, 1.322, -0.009632), (2.341, -1.322, 0.009632), (2.452, -1.322, 0.009632), (2.341, 1.322, 0.009632), (2.452, 1.322, 0.009632), (2.341, -1.322, -0.009632), (2.452, -1.322, -0.009632), (2.341, 1.322, -0.009632), (2.452, 1.322, -0.009632), (2.561, -1.322, 0.009632), (2.672, -1.322, 0.009632), (2.561, 1.322, 0.009632), (2.672, 1.322, 0.009632), (2.561, -1.322, -0.009632), (2.672, -1.322, -0.009632), (2.561, 1.322, -0.009632), (2.672, 1.322, -0.009632), (2.781, -1.322, 0.009632), (2.892, -1.322, 0.009632), (2.781, 1.322, 0.009632), (2.892, 1.322, 0.009632), (2.781, -1.322, -0.009632), (2.892, -1.322, -0.009632), (2.781, 1.322, -0.009632), (2.892, 1.322, -0.009632), (3.221, -1.322, 0.009632), (3.332, -1.322, 0.009632), (3.221, 1.322, 0.009632), (3.332, 1.322, 0.009632), (3.221, -1.322, -0.009632), (3.332, -1.322, -0.009632), (3.221, 1.322, -0.009632), (3.332, 1.322, -0.009632), (3.001, -1.322, 0.009632), (3.112, -1.322, 0.009632), (3.001, 1.322, 0.009632), (3.112, 1.322, 0.009632), (3.001, -1.322, -0.009632), (3.112, -1.322, -0.009632), (3.001, 1.322, -0.009632), (3.112, 1.322, -0.009632), (3.441, -1.322, 0.009632), (3.552, -1.322, 0.009632), (3.441, 1.322, 0.009632), (3.552, 1.322, 0.009632), (3.441, -1.322, -0.009632), (3.552, -1.322, -0.009632), (3.441, 1.322, -0.009632), (3.552, 1.322, -0.009632), (3.881, -1.322, 0.009632), (3.992, -1.322, 0.009632), (3.881, 1.322, 0.009632), (3.992, 1.322, 0.009632), (3.881, -1.322, -0.009632), (3.992, -1.322, -0.009632), (3.881, 1.322, -0.009632), (3.992, 1.322, -0.009632), (3.661, -1.322, 0.009632), (3.772, -1.322, 0.009632), (3.661, 1.322, 0.009632), (3.772, 1.322, 0.009632), (3.661, -1.322, -0.009632), (3.772, -1.322, -0.009632), (3.661, 1.322, -0.009632), (3.772, 1.322, -0.009632), (3.001, -0.5758, 0.009632), (3.112, -0.5758, 0.009632), (3.001, -0.5758, -0.009632), (3.112, -0.5758, -0.009632), (3.441, -0.5758, 0.009632), (3.552, -0.5758, 0.009632), (3.441, -0.5758, -0.009632), (3.552, -0.5758, -0.009632), (3.221, -0.5758, 0.009632), (3.332, -0.5758, 0.009632), (3.221, -0.5758, -0.009632), (3.332, -0.5758, -0.009632), (2.781, -0.5758, 0.009632), (2.892, -0.5758, 0.009632), (2.781, -0.5758, -0.009632), (2.892, -0.5758, -0.009632), (3.552, 0.9459, 0.009632), (3.552, 0.9459, -0.009632), (3.441, 0.9459, 0.009632), (3.441, 0.9459, -0.009632), (3.332, 0.9459, 0.009632), (3.332, 0.9459, -0.009632), (3.221, 0.9459, 0.009632), (3.221, 0.9459, -0.009632), (3.112, 0.9459, 0.009632), (3.112, 0.9459, -0.009632), (3.001, 0.9459, 0.009632), (3.001, 0.9459, -0.009632), (2.892, 0.9459, 0.009632), (2.892, 0.9459, -0.009632), (2.781, 0.9459, 0.009632), (2.781, 0.9459, -0.009632)], [], [(0, 1, 3, 2), (4, 6, 7, 5), (3, 7, 6, 2), (0, 4, 5, 1), (1, 5, 7, 3), (2, 6, 4, 0), (8, 9, 11, 10), (12, 14, 15, 13), (11, 15, 14, 10), (8, 12, 13, 9), (9, 13, 15, 11), (10, 14, 12, 8), (16, 17, 19, 18), (20, 22, 23, 21), (19, 23, 22, 18), (16, 20, 21, 17), (17, 21, 23, 19), (18, 22, 20, 16), (102, 100, 27, 26), (103, 30, 31, 101), (27, 31, 30, 26), (24, 28, 29, 25), (100, 101, 31, 27), (84, 86, 28, 24), (94, 92, 35, 34), (95, 38, 39, 93), (35, 39, 38, 34), (32, 36, 37, 33), (92, 93, 39, 35), (80, 82, 36, 32), (98, 96, 43, 42), (99, 46, 47, 97), (43, 47, 46, 42), (40, 44, 45, 41), (96, 97, 47, 43), (72, 74, 44, 40), (90, 88, 51, 50), (91, 54, 55, 89), (51, 55, 54, 50), (48, 52, 53, 49), (88, 89, 55, 51), (76, 78, 52, 48), (56, 57, 59, 58), (60, 62, 63, 61), (59, 63, 62, 58), (56, 60, 61, 57), (57, 61, 63, 59), (58, 62, 60, 56), (64, 65, 67, 66), (68, 70, 71, 69), (67, 71, 70, 66), (64, 68, 69, 65), (65, 69, 71, 67), (66, 70, 68, 64), (41, 45, 75, 73), (44, 74, 75, 45), (40, 41, 73, 72), (49, 53, 79, 77), (52, 78, 79, 53), (48, 49, 77, 76), (33, 37, 83, 81), (36, 82, 83, 37), (32, 33, 81, 80), (25, 29, 87, 85), (28, 86, 87, 29), (24, 25, 85, 84), (50, 54, 91, 90), (34, 38, 95, 94), (42, 46, 99, 98), (26, 30, 103, 102), (104, 105, 107, 106), (108, 110, 111, 109), (107, 111, 110, 106), (104, 108, 109, 105), (105, 109, 111, 107), (106, 110, 108, 104), (112, 113, 115, 114), (116, 118, 119, 117), (115, 119, 118, 114), (112, 116, 117, 113), (113, 117, 119, 115), (114, 118, 116, 112), (120, 121, 123, 122), (124, 126, 127, 125), (123, 127, 126, 122), (120, 124, 125, 121), (121, 125, 127, 123), (122, 126, 124, 120), (206, 204, 131, 130), (207, 134, 135, 205), (131, 135, 134, 130), (128, 132, 133, 129), (204, 205, 135, 131), (188, 190, 132, 128), (198, 196, 139, 138), (199, 142, 143, 197), (139, 143, 142, 138), (136, 140, 141, 137), (196, 197, 143, 139), (184, 186, 140, 136), (202, 200, 147, 146), (203, 150, 151, 201), (147, 151, 150, 146), (144, 148, 149, 145), (200, 201, 151, 147), (176, 178, 148, 144), (194, 192, 155, 154), (195, 158, 159, 193), (155, 159, 158, 154), (152, 156, 157, 153), (192, 193, 159, 155), (180, 182, 156, 152), (160, 161, 163, 162), (164, 166, 167, 165), (163, 167, 166, 162), (160, 164, 165, 161), (161, 165, 167, 163), (162, 166, 164, 160), (168, 169, 171, 170), (172, 174, 175, 173), (171, 175, 174, 170), (168, 172, 173, 169), (169, 173, 175, 171), (170, 174, 172, 168), (145, 149, 179, 177), (148, 178, 179, 149), (144, 145, 177, 176), (153, 157, 183, 181), (156, 182, 183, 157), (152, 153, 181, 180), (137, 141, 187, 185), (140, 186, 187, 141), (136, 137, 185, 184), (129, 133, 191, 189), (132, 190, 191, 133), (128, 129, 189, 188), (154, 158, 195, 194), (138, 142, 199, 198), (146, 150, 203, 202), (130, 134, 207, 206)])
me_plane_012.use_remesh_preserve_volume = False
me_plane_012.use_remesh_preserve_attributes = False
me_plane_012.use_mirror_vertex_groups = False
me_plane_012.update()
me_plane_000 = bpy.data.meshes.new('Plane.000')
me_plane_000.from_pydata([(-0.05559, -1.322, 0.009632), (0.05559, -1.322, 0.009632), (-0.05559, 1.322, 0.009632), (0.05559, 1.322, 0.009632), (-0.05559, -1.322, -0.009632), (0.05559, -1.322, -0.009632), (-0.05559, 1.322, -0.009632), (0.05559, 1.322, -0.009632), (0.1644, -1.322, 0.009632), (0.2756, -1.322, 0.009632), (0.1644, 1.322, 0.009632), (0.2756, 1.322, 0.009632), (0.1644, -1.322, -0.009632), (0.2756, -1.322, -0.009632), (0.1644, 1.322, -0.009632), (0.2756, 1.322, -0.009632), (0.3844, -1.322, 0.009632), (0.4956, -1.322, 0.009632), (0.3844, 1.322, 0.009632), (0.4956, 1.322, 0.009632), (0.3844, -1.322, -0.009632), (0.4956, -1.322, -0.009632), (0.3844, 1.322, -0.009632), (0.4956, 1.322, -0.009632), (0.6044, -1.322, 0.009632), (0.7156, -1.322, 0.009632), (0.6044, 1.322, 0.009632), (0.7156, 1.322, 0.009632), (0.6044, -1.322, -0.009632), (0.7156, -1.322, -0.009632), (0.6044, 1.322, -0.009632), (0.7156, 1.322, -0.009632), (1.044, -1.322, 0.009632), (1.156, -1.322, 0.009632), (1.044, 1.322, 0.009632), (1.156, 1.322, 0.009632), (1.044, -1.322, -0.009632), (1.156, -1.322, -0.009632), (1.044, 1.322, -0.009632), (1.156, 1.322, -0.009632), (0.8244, -1.322, 0.009632), (0.9356, -1.322, 0.009632), (0.8244, 1.322, 0.009632), (0.9356, 1.322, 0.009632), (0.8244, -1.322, -0.009632), (0.9356, -1.322, -0.009632), (0.8244, 1.322, -0.009632), (0.9356, 1.322, -0.009632), (1.264, -1.322, 0.009632), (1.376, -1.322, 0.009632), (1.264, 1.322, 0.009632), (1.376, 1.322, 0.009632), (1.264, -1.322, -0.009632), (1.376, -1.322, -0.009632), (1.264, 1.322, -0.009632), (1.376, 1.322, -0.009632), (1.704, -1.322, 0.009632), (1.816, -1.322, 0.009632), (1.704, 1.322, 0.009632), (1.816, 1.322, 0.009632), (1.704, -1.322, -0.009632), (1.816, -1.322, -0.009632), (1.704, 1.322, -0.009632), (1.816, 1.322, -0.009632), (1.484, -1.322, 0.009632), (1.596, -1.322, 0.009632), (1.484, 1.322, 0.009632), (1.596, 1.322, 0.009632), (1.484, -1.322, -0.009632), (1.596, -1.322, -0.009632), (1.484, 1.322, -0.009632), (1.596, 1.322, -0.009632), (0.8244, -0.5758, 0.009632), (0.9356, -0.5758, 0.009632), (0.8244, -0.5758, -0.009632), (0.9356, -0.5758, -0.009632), (1.264, -0.5758, 0.009632), (1.376, -0.5758, 0.009632), (1.264, -0.5758, -0.009632), (1.376, -0.5758, -0.009632), (1.044, -0.5758, 0.009632), (1.156, -0.5758, 0.009632), (1.044, -0.5758, -0.009632), (1.156, -0.5758, -0.009632), (0.6044, -0.5758, 0.009632), (0.7156, -0.5758, 0.009632), (0.6044, -0.5758, -0.009632), (0.7156, -0.5758, -0.009632), (1.376, 0.9459, 0.009632), (1.376, 0.9459, -0.009632), (1.264, 0.9459, 0.009632), (1.264, 0.9459, -0.009632), (1.156, 0.9459, 0.009632), (1.156, 0.9459, -0.009632), (1.044, 0.9459, 0.009632), (1.044, 0.9459, -0.009632), (0.9356, 0.9459, 0.009632), (0.9356, 0.9459, -0.009632), (0.8244, 0.9459, 0.009632), (0.8244, 0.9459, -0.009632), (0.7156, 0.9459, 0.009632), (0.7156, 0.9459, -0.009632), (0.6044, 0.9459, 0.009632), (0.6044, 0.9459, -0.009632), (2.121, -1.322, 0.009632), (2.232, -1.322, 0.009632), (2.121, 1.322, 0.009632), (2.232, 1.322, 0.009632), (2.121, -1.322, -0.009632), (2.232, -1.322, -0.009632), (2.121, 1.322, -0.009632), (2.232, 1.322, -0.009632), (2.341, -1.322, 0.009632), (2.452, -1.322, 0.009632), (2.341, 1.322, 0.009632), (2.452, 1.322, 0.009632), (2.341, -1.322, -0.009632), (2.452, -1.322, -0.009632), (2.341, 1.322, -0.009632), (2.452, 1.322, -0.009632), (2.561, 0.495, 0.009632), (2.672, 0.495, 0.009632), (2.561, 1.322, 0.009632), (2.672, 1.322, 0.009632), (2.561, 0.495, -0.009632), (2.672, 0.495, -0.009632), (2.561, 1.322, -0.009632), (2.672, 1.322, -0.009632), (2.781, 1.322, 0.009632), (2.892, 1.322, 0.009632), (2.781, 1.322, -0.009632), (2.892, 1.322, -0.009632), (3.221, 1.322, 0.009632), (3.332, 1.322, 0.009632), (3.221, 1.322, -0.009632), (3.332, 1.322, -0.009632), (3.001, 1.322, 0.009632), (3.112, 1.322, 0.009632), (3.001, 1.322, -0.009632), (3.112, 1.322, -0.009632), (3.441, 1.322, 0.009632), (3.552, 1.322, 0.009632), (3.441, 1.322, -0.009632), (3.552, 1.322, -0.009632), (3.881, -1.322, 0.009632), (3.992, -1.322, 0.009632), (3.881, 1.322, 0.009632), (3.992, 1.322, 0.009632), (3.881, -1.322, -0.009632), (3.992, -1.322, -0.009632), (3.881, 1.322, -0.009632), (3.992, 1.322, -0.009632), (3.661, -1.322, 0.009632), (3.772, -1.322, 0.009632), (3.661, 1.322, 0.009632), (3.772, 1.322, 0.009632), (3.661, -1.322, -0.009632), (3.772, -1.322, -0.009632), (3.661, 1.322, -0.009632), (3.772, 1.322, -0.009632), (3.552, 0.5644, 0.009632), (3.552, 0.5644, -0.009632), (3.441, 0.5644, 0.009632), (3.441, 0.5644, -0.009632), (3.332, 0.5417, 0.009632), (3.332, 0.5417, -0.009632), (3.221, 0.5417, 0.009632), (3.221, 0.5417, -0.009632), (3.112, 0.5417, 0.009632), (3.112, 0.5417, -0.009632), (3.001, 0.5417, 0.009632), (3.001, 0.5417, -0.009632), (2.892, 0.5417, 0.009632), (2.892, 0.5417, -0.009632), (2.781, 0.5417, 0.009632), (2.781, 0.5417, -0.009632)], [], [(0, 1, 3, 2), (4, 6, 7, 5), (3, 7, 6, 2), (0, 4, 5, 1), (1, 5, 7, 3), (2, 6, 4, 0), (8, 9, 11, 10), (12, 14, 15, 13), (11, 15, 14, 10), (8, 12, 13, 9), (9, 13, 15, 11), (10, 14, 12, 8), (16, 17, 19, 18), (20, 22, 23, 21), (19, 23, 22, 18), (16, 20, 21, 17), (17, 21, 23, 19), (18, 22, 20, 16), (102, 100, 27, 26), (103, 30, 31, 101), (27, 31, 30, 26), (24, 28, 29, 25), (100, 101, 31, 27), (84, 86, 28, 24), (94, 92, 35, 34), (95, 38, 39, 93), (35, 39, 38, 34), (32, 36, 37, 33), (92, 93, 39, 35), (80, 82, 36, 32), (98, 96, 43, 42), (99, 46, 47, 97), (43, 47, 46, 42), (40, 44, 45, 41), (96, 97, 47, 43), (72, 74, 44, 40), (90, 88, 51, 50), (91, 54, 55, 89), (51, 55, 54, 50), (48, 52, 53, 49), (88, 89, 55, 51), (76, 78, 52, 48), (56, 57, 59, 58), (60, 62, 63, 61), (59, 63, 62, 58), (56, 60, 61, 57), (57, 61, 63, 59), (58, 62, 60, 56), (64, 65, 67, 66), (68, 70, 71, 69), (67, 71, 70, 66), (64, 68, 69, 65), (65, 69, 71, 67), (66, 70, 68, 64), (41, 45, 75, 73), (44, 74, 75, 45), (40, 41, 73, 72), (49, 53, 79, 77), (52, 78, 79, 53), (48, 49, 77, 76), (33, 37, 83, 81), (36, 82, 83, 37), (32, 33, 81, 80), (102, 103, 86, 84), (25, 29, 87, 85), (28, 86, 87, 29), (24, 25, 85, 84), (50, 54, 91, 90), (34, 38, 95, 94), (42, 46, 99, 98), (26, 30, 103, 102), (104, 105, 107, 106), (108, 110, 111, 109), (107, 111, 110, 106), (104, 108, 109, 105), (105, 109, 111, 107), (106, 110, 108, 104), (112, 113, 115, 114), (116, 118, 119, 117), (115, 119, 118, 114), (112, 116, 117, 113), (113, 117, 119, 115), (114, 118, 116, 112), (120, 121, 123, 122), (124, 126, 127, 125), (123, 127, 126, 122), (120, 124, 125, 121), (121, 125, 127, 123), (122, 126, 124, 120), (174, 172, 129, 128), (175, 130, 131, 173), (129, 131, 130, 128), (172, 173, 131, 129), (166, 164, 133, 132), (167, 134, 135, 165), (133, 135, 134, 132), (164, 165, 135, 133), (170, 168, 137, 136), (171, 138, 139, 169), (137, 139, 138, 136), (168, 169, 139, 137), (162, 160, 141, 140), (163, 142, 143, 161), (141, 143, 142, 140), (160, 161, 143, 141), (144, 145, 147, 146), (148, 150, 151, 149), (147, 151, 150, 146), (144, 148, 149, 145), (145, 149, 151, 147), (146, 150, 148, 144), (152, 153, 155, 154), (156, 158, 159, 157), (155, 159, 158, 154), (152, 156, 157, 153), (153, 157, 159, 155), (154, 158, 156, 152), (140, 142, 163, 162), (132, 134, 167, 166), (136, 138, 171, 170), (128, 130, 175, 174)])
me_plane_000.use_remesh_preserve_volume = False
me_plane_000.use_remesh_preserve_attributes = False
me_plane_000.use_mirror_vertex_groups = False
me_plane_000.update()
me_plane_003 = bpy.data.meshes.new('Plane.003')
me_plane_003.from_pydata([(-0.6058, -4.68, -0.1463), (0.7138, -4.68, -0.1463), (-0.3916, 4.008, -0.1463), (0.7455, 4.744, -0.1463), (-0.6058, -4.68, 0.1463), (0.7138, -4.68, 0.1463), (-0.3916, 4.008, 0.1463), (0.7455, 4.744, 0.1463)], [], [(0, 2, 3, 1), (4, 5, 7, 6), (3, 2, 6, 7), (0, 1, 5, 4), (1, 3, 7, 5), (2, 0, 4, 6)])
me_plane_003.use_remesh_preserve_volume = False
me_plane_003.use_remesh_preserve_attributes = False
me_plane_003.use_mirror_vertex_groups = False
me_plane_003.update()
me_plane_024 = bpy.data.meshes.new('Plane.024')
me_plane_024.from_pydata([(-2.036, -1.322, 0.009632), (-1.924, -1.322, 0.009632), (-2.036, 1.617, 0.009632), (-1.924, 1.674, 0.009632), (-2.036, -1.322, -0.009632), (-1.924, -1.322, -0.009632), (-2.036, 1.617, -0.009632), (-1.924, 1.674, -0.009632), (-1.816, -1.322, 0.009632), (-1.704, -1.322, 0.009632), (-1.816, 1.76, 0.009632), (-1.704, 1.828, 0.009632), (-1.816, -1.322, -0.009632), (-1.704, -1.322, -0.009632), (-1.816, 1.76, -0.009632), (-1.704, 1.828, -0.009632), (-1.596, -1.322, 0.009632), (-1.484, -1.322, 0.009632), (-1.596, 1.915, 0.009632), (-1.484, 1.984, 0.009632), (-1.596, -1.322, -0.009632), (-1.484, -1.322, -0.009632), (-1.596, 1.915, -0.009632), (-1.484, 1.984, -0.009632), (-1.376, -1.322, 0.009632), (-1.264, -1.322, 0.009632), (-1.376, 2.049, 0.009632), (-1.264, 2.11, 0.009632), (-1.376, -1.322, -0.009632), (-1.264, -1.322, -0.009632), (-1.376, 2.049, -0.009632), (-1.264, 2.11, -0.009632), (-1.156, -1.322, 0.009632), (-1.044, -1.322, 0.009632), (-1.156, 2.201, 0.009632), (-1.044, 2.248, 0.009632), (-1.156, -1.322, -0.009632), (-1.044, -1.322, -0.009632), (-1.156, 2.201, -0.009632), (-1.044, 2.248, -0.009632), (-0.9356, -1.322, 0.009632), (-0.8244, -1.322, 0.009632), (-0.9356, 2.164, 0.009632), (-0.8244, 2.11, 0.009632), (-0.9356, -1.322, -0.009632), (-0.8244, -1.322, -0.009632), (-0.9356, 2.164, -0.009632), (-0.8244, 2.11, -0.009632), (-0.7156, -1.322, 0.009632), (-0.6044, -1.322, 0.009632), (-0.7156, 2.017, 0.009632), (-0.6044, 1.955, 0.009632), (-0.7156, -1.322, -0.009632), (-0.6044, -1.322, -0.009632), (-0.7156, 2.017, -0.009632), (-0.6044, 1.955, -0.009632), (-0.4956, -1.322, 0.009632), (-0.3844, -1.322, 0.009632), (-0.4956, 1.857, 0.009632), (-0.3844, 1.81, 0.009632), (-0.4956, -1.322, -0.009632), (-0.3844, -1.322, -0.009632), (-0.4956, 1.857, -0.009632), (-0.3844, 1.81, -0.009632), (-0.2756, -1.322, 0.009632), (-0.1644, -1.322, 0.009632), (-0.2756, 1.716, 0.009632), (-0.1644, 1.645, 0.009632), (-0.2756, -1.322, -0.009632), (-0.1644, -1.322, -0.009632), (-0.2756, 1.716, -0.009632), (-0.1644, 1.645, -0.009632), (-0.05559, -1.322, 0.009632), (0.01887, -1.322, 0.009632), (-0.05559, 1.559, 0.009632), (0.01887, 1.533, 0.009632), (-0.05559, -1.322, -0.009632), (0.01887, -1.322, -0.009632), (-0.05559, 1.559, -0.009632), (0.01887, 1.533, -0.009632)], [], [(0, 1, 3, 2), (4, 6, 7, 5), (3, 7, 6, 2), (0, 4, 5, 1), (1, 5, 7, 3), (2, 6, 4, 0), (8, 9, 11, 10), (12, 14, 15, 13), (11, 15, 14, 10), (8, 12, 13, 9), (9, 13, 15, 11), (10, 14, 12, 8), (16, 17, 19, 18), (20, 22, 23, 21), (19, 23, 22, 18), (16, 20, 21, 17), (17, 21, 23, 19), (18, 22, 20, 16), (24, 25, 27, 26), (28, 30, 31, 29), (27, 31, 30, 26), (24, 28, 29, 25), (25, 29, 31, 27), (26, 30, 28, 24), (32, 33, 35, 34), (36, 38, 39, 37), (35, 39, 38, 34), (32, 36, 37, 33), (33, 37, 39, 35), (34, 38, 36, 32), (40, 41, 43, 42), (44, 46, 47, 45), (43, 47, 46, 42), (40, 44, 45, 41), (41, 45, 47, 43), (42, 46, 44, 40), (48, 49, 51, 50), (52, 54, 55, 53), (51, 55, 54, 50), (48, 52, 53, 49), (49, 53, 55, 51), (50, 54, 52, 48), (56, 57, 59, 58), (60, 62, 63, 61), (59, 63, 62, 58), (56, 60, 61, 57), (57, 61, 63, 59), (58, 62, 60, 56), (64, 65, 67, 66), (68, 70, 71, 69), (67, 71, 70, 66), (64, 68, 69, 65), (65, 69, 71, 67), (66, 70, 68, 64), (72, 73, 75, 74), (76, 78, 79, 77), (75, 79, 78, 74), (72, 76, 77, 73), (73, 77, 79, 75), (74, 78, 76, 72)])
me_plane_024.use_remesh_preserve_volume = False
me_plane_024.use_remesh_preserve_attributes = False
me_plane_024.use_mirror_vertex_groups = False
me_plane_024.update()
me_plane_025 = bpy.data.meshes.new('Plane.025')
me_plane_025.from_pydata([(-0.6058, -4.68, -0.1463), (0.7138, -4.68, -0.1463), (-0.6744, 5.081, -0.1463), (0.5664, 4.278, -0.1463), (-0.6058, -4.68, 0.1463), (0.7138, -4.68, 0.1463), (-0.6744, 5.081, 0.1463), (0.5664, 4.278, 0.1463)], [], [(0, 2, 3, 1), (4, 5, 7, 6), (3, 2, 6, 7), (0, 1, 5, 4), (1, 3, 7, 5), (2, 0, 4, 6)])
me_plane_025.use_remesh_preserve_volume = False
me_plane_025.use_remesh_preserve_attributes = False
me_plane_025.use_mirror_vertex_groups = False
me_plane_025.update()
me_plane_026 = bpy.data.meshes.new('Plane.026')
me_plane_026.from_pydata([(-0.6598, -8.144, -0.1463), (0.6598, -8.144, -0.1463), (-0.6598, 6.778, -0.1463), (0.6598, 6.778, -0.1463), (-0.6598, -8.144, 0.1463), (0.6598, -8.144, 0.1463), (-0.6598, 6.778, 0.1463), (0.6598, 6.778, 0.1463)], [], [(0, 2, 3, 1), (4, 5, 7, 6), (3, 2, 6, 7), (0, 1, 5, 4), (1, 3, 7, 5), (2, 0, 4, 6)])
me_plane_026.use_remesh_preserve_volume = False
me_plane_026.use_remesh_preserve_attributes = False
me_plane_026.use_mirror_vertex_groups = False
me_plane_026.update()
me_plane_027 = bpy.data.meshes.new('Plane.027')
me_plane_027.from_pydata([(-2.036, -1.322, 0.009632), (-1.924, -1.322, 0.009632), (-2.036, 1.617, 0.009632), (-1.924, 1.674, 0.009632), (-2.036, -1.322, -0.009632), (-1.924, -1.322, -0.009632), (-2.036, 1.617, -0.009632), (-1.924, 1.674, -0.009632), (-1.816, -1.322, 0.009632), (-1.704, -1.322, 0.009632), (-1.816, 1.76, 0.009632), (-1.704, 1.828, 0.009632), (-1.816, -1.322, -0.009632), (-1.704, -1.322, -0.009632), (-1.816, 1.76, -0.009632), (-1.704, 1.828, -0.009632), (-1.596, -1.322, 0.009632), (-1.484, -1.322, 0.009632), (-1.596, 1.915, 0.009632), (-1.484, 1.984, 0.009632), (-1.596, -1.322, -0.009632), (-1.484, -1.322, -0.009632), (-1.596, 1.915, -0.009632), (-1.484, 1.984, -0.009632), (-1.376, -1.322, 0.009632), (-1.264, -1.322, 0.009632), (-1.376, 2.049, 0.009632), (-1.264, 2.11, 0.009632), (-1.376, -1.322, -0.009632), (-1.264, -1.322, -0.009632), (-1.376, 2.049, -0.009632), (-1.264, 2.11, -0.009632), (-1.156, -1.322, 0.009632), (-1.044, -1.322, 0.009632), (-1.156, 2.201, 0.009632), (-1.044, 2.248, 0.009632), (-1.156, -1.322, -0.009632), (-1.044, -1.322, -0.009632), (-1.156, 2.201, -0.009632), (-1.044, 2.248, -0.009632), (-0.9356, -1.322, 0.009632), (-0.8244, -1.322, 0.009632), (-0.9356, 2.164, 0.009632), (-0.8244, 2.11, 0.009632), (-0.9356, -1.322, -0.009632), (-0.8244, -1.322, -0.009632), (-0.9356, 2.164, -0.009632), (-0.8244, 2.11, -0.009632), (-0.7156, -1.322, 0.009632), (-0.6044, -1.322, 0.009632), (-0.7156, 2.017, 0.009632), (-0.6044, 1.955, 0.009632), (-0.7156, -1.322, -0.009632), (-0.6044, -1.322, -0.009632), (-0.7156, 2.017, -0.009632), (-0.6044, 1.955, -0.009632), (-0.4956, -1.322, 0.009632), (-0.3844, -1.322, 0.009632), (-0.4956, 1.857, 0.009632), (-0.3844, 1.81, 0.009632), (-0.4956, -1.322, -0.009632), (-0.3844, -1.322, -0.009632), (-0.4956, 1.857, -0.009632), (-0.3844, 1.81, -0.009632), (-0.2756, -1.322, 0.009632), (-0.1644, -1.322, 0.009632), (-0.2756, 1.716, 0.009632), (-0.1644, 1.645, 0.009632), (-0.2756, -1.322, -0.009632), (-0.1644, -1.322, -0.009632), (-0.2756, 1.716, -0.009632), (-0.1644, 1.645, -0.009632), (-0.05559, -1.322, 0.009632), (0.01887, -1.322, 0.009632), (-0.05559, 1.559, 0.009632), (0.01887, 1.533, 0.009632), (-0.05559, -1.322, -0.009632), (0.01887, -1.322, -0.009632), (-0.05559, 1.559, -0.009632), (0.01887, 1.533, -0.009632), (-1.156, -0.5789, 0.009632), (-1.044, -0.5808, 0.009632), (-1.044, -0.5808, -0.009632), (-1.376, -0.5828, 0.01057), (-1.264, -0.5811, 0.008692), (-1.264, -0.5809, -0.01057), (-0.9356, -0.5803, 0.009632), (-0.8244, -0.5846, 0.009632), (-0.9356, -0.5803, -0.009632), (-0.8244, -0.5846, -0.009632), (-0.8244, 0.9544, 0.009632), (-0.8244, 0.9814, -0.009632), (-0.9356, 0.9948, 0.009632), (-0.9356, 0.9948, -0.009632), (-1.042, 0.972, 0.009632), (-1.042, 0.972, -0.009632), (-1.158, 0.9694, 0.009632), (-1.158, 0.9694, -0.009632), (-1.26, 0.9691, 0.009632), (-1.26, 0.9691, -0.009632), (-1.38, 0.9603, 0.009632), (-1.379, 0.964, -0.009632), (-0.7197, 0.9853, 0.009632), (-0.6003, 0.9857, 0.009632), (-0.7197, 0.9853, -0.009632), (-0.6003, 0.9857, -0.009632), (-0.7156, -0.5814, 0.009632), (-0.7156, -0.5814, -0.009632), (-0.6044, -0.577, 0.009632), (-0.6044, -0.577, -0.009632), (-1.596, 0.9498, 0.009632), (-1.484, 0.9583, 0.009632), (-1.596, 0.9498, -0.009632), (-1.484, 0.9583, -0.009632), (-1.596, -0.5804, 0.009632), (-1.596, -0.5804, -0.009632), (-1.484, -0.5813, 0.009632), (-1.484, -0.5813, -0.009632), (-1.376, -0.5827, -0.008692), (-1.156, -0.5789, -0.009632)], [], [(0, 1, 3, 2), (4, 6, 7, 5), (3, 7, 6, 2), (0, 4, 5, 1), (1, 5, 7, 3), (2, 6, 4, 0), (8, 9, 11, 10), (12, 14, 15, 13), (11, 15, 14, 10), (8, 12, 13, 9), (9, 13, 15, 11), (10, 14, 12, 8), (110, 111, 19, 18), (112, 22, 23, 113), (19, 23, 22, 18), (16, 20, 21, 17), (111, 113, 23, 19), (114, 115, 20, 16), (100, 98, 27, 26), (101, 30, 31, 99), (27, 31, 30, 26), (24, 28, 29, 25), (98, 99, 31, 27), (96, 94, 35, 34), (97, 38, 39, 95), (35, 39, 38, 34), (32, 36, 37, 33), (94, 95, 39, 35), (92, 90, 43, 42), (93, 46, 47, 91), (43, 47, 46, 42), (40, 44, 45, 41), (90, 91, 47, 43), (86, 88, 44, 40), (102, 103, 51, 50), (104, 54, 55, 105), (51, 55, 54, 50), (48, 52, 53, 49), (103, 105, 55, 51), (106, 107, 52, 48), (56, 57, 59, 58), (60, 62, 63, 61), (59, 63, 62, 58), (56, 60, 61, 57), (57, 61, 63, 59), (58, 62, 60, 56), (64, 65, 67, 66), (68, 70, 71, 69), (67, 71, 70, 66), (64, 68, 69, 65), (65, 69, 71, 67), (66, 70, 68, 64), (72, 73, 75, 74), (76, 78, 79, 77), (75, 79, 78, 74), (72, 76, 77, 73), (73, 77, 79, 75), (74, 78, 76, 72), (33, 37, 82, 81), (32, 33, 81, 80), (25, 29, 85, 84), (24, 25, 84, 83), (41, 45, 89, 87), (44, 88, 89, 45), (40, 41, 87, 86), (42, 46, 93, 92), (34, 38, 97, 96), (26, 30, 101, 100), (50, 54, 104, 102), (48, 49, 108, 106), (52, 107, 109, 53), (49, 53, 109, 108), (18, 22, 112, 110), (16, 17, 116, 114), (20, 115, 117, 21), (17, 21, 117, 116), (84, 85, 118, 83), (83, 118, 28, 24), (29, 28, 118, 85), (81, 82, 119, 80), (37, 36, 119, 82), (92, 93, 91, 90), (86, 87, 89, 88), (108, 109, 107, 106), (100, 101, 99, 98), (102, 104, 105, 103), (96, 97, 95, 94)])
me_plane_027.use_remesh_preserve_volume = False
me_plane_027.use_remesh_preserve_attributes = False
me_plane_027.use_mirror_vertex_groups = False
me_plane_027.update()
me_plane_028 = bpy.data.meshes.new('Plane.028')
me_plane_028.from_pydata([(-0.6058, -4.68, -0.1463), (0.7138, -4.68, -0.1463), (-0.3916, 4.008, -0.1463), (0.7455, 4.744, -0.1463), (-0.6058, -4.68, 0.1463), (0.7138, -4.68, 0.1463), (-0.3916, 4.008, 0.1463), (0.7455, 4.744, 0.1463)], [], [(0, 2, 3, 1), (4, 5, 7, 6), (3, 2, 6, 7), (0, 1, 5, 4), (1, 3, 7, 5), (2, 0, 4, 6)])
me_plane_028.use_remesh_preserve_volume = False
me_plane_028.use_remesh_preserve_attributes = False
me_plane_028.use_mirror_vertex_groups = False
me_plane_028.update()
me_circle_005 = bpy.data.meshes.new('Circle.005')
me_circle_005.from_pydata([(-2.745e-06, 73.52, -116.9), (-28.14, 67.93, -116.9), (-51.99, 51.99, -116.9), (-67.93, 28.14, -116.9), (-73.52, -4.508e-05, -116.9), (-67.93, -28.14, -116.9), (-51.99, -51.99, -116.9), (-28.14, -67.93, -116.9), (2.121e-05, -73.52, -116.9), (28.14, -67.93, -116.9), (51.99, -51.99, -116.9), (67.93, -28.14, -116.9), (73.52, 2.037e-05, -116.9), (67.93, 28.14, -116.9), (51.99, 51.99, -116.9), (28.14, 67.93, -116.9), (-2.695e-06, 74.77, -116.9), (-28.61, 69.08, -116.9), (-52.87, 52.87, -116.9), (-69.08, 28.61, -116.9), (-74.77, -4.539e-05, -116.9), (-69.08, -28.61, -116.9), (-52.87, -52.87, -116.9), (-28.61, -69.08, -116.9), (2.167e-05, -74.77, -116.9), (28.61, -69.08, -116.9), (52.87, -52.87, -116.9), (69.08, -28.61, -116.9), (74.77, 2.116e-05, -116.9), (69.08, 28.61, -116.9), (52.87, 52.87, -116.9), (28.61, 69.08, -116.9), (-2.695e-06, 74.77, -128.6), (-28.61, 69.08, -128.6), (-52.87, 52.87, -128.6), (-69.08, 28.61, -128.6), (-74.77, -4.59e-05, -128.6), (-69.08, -28.61, -128.6), (-52.87, -52.87, -128.6), (-28.61, -69.08, -128.6), (2.167e-05, -74.77, -128.6), (28.61, -69.08, -128.6), (52.87, -52.87, -128.6), (69.08, -28.61, -128.6), (74.77, 2.065e-05, -128.6), (69.08, 28.61, -128.6), (52.87, 52.87, -128.6), (28.61, 69.08, -128.6), (-2.87e-06, 71.03, -128.6), (-27.18, 65.63, -128.6), (-50.23, 50.23, -128.6), (-65.63, 27.18, -128.6), (-71.03, -4.496e-05, -128.6), (-65.63, -27.18, -128.6), (-50.23, -50.23, -128.6), (-27.18, -65.63, -128.6), (2.028e-05, -71.03, -128.6), (27.18, -65.63, -128.6), (50.23, -50.23, -128.6), (65.63, -27.18, -128.6), (71.03, 1.827e-05, -128.6), (65.63, 27.18, -128.6), (50.23, 50.23, -128.6), (27.18, 65.63, -128.6), (-2.745e-06, 73.52, -63.71), (-28.14, 67.93, -63.71), (-51.99, 51.99, -63.71), (-67.93, 28.14, -63.71), (-73.52, -4.508e-05, -63.71), (-67.93, -28.14, -63.71), (-51.99, -51.99, -63.71), (-28.14, -67.93, -63.71), (2.121e-05, -73.52, -63.71), (28.14, -67.93, -63.71), (51.99, -51.99, -63.71), (67.93, -28.14, -63.71), (73.52, 2.037e-05, -63.71), (67.93, 28.14, -63.71), (51.99, 51.99, -63.71), (28.14, 67.93, -63.71), (-2.695e-06, 74.77, -63.71), (-28.61, 69.08, -63.71), (-52.87, 52.87, -63.71), (-69.08, 28.61, -63.71), (-74.77, -4.539e-05, -63.71), (-69.08, -28.61, -63.71), (-52.87, -52.87, -63.71), (-28.61, -69.08, -63.71), (2.167e-05, -74.77, -63.71), (28.61, -69.08, -63.71), (52.87, -52.87, -63.71), (69.08, -28.61, -63.71), (74.77, 2.116e-05, -63.71), (69.08, 28.61, -63.71), (52.87, 52.87, -63.71), (28.61, 69.08, -63.71), (-2.695e-06, 74.77, -75.46), (-28.61, 69.08, -75.46), (-52.87, 52.87, -75.46), (-69.08, 28.61, -75.46), (-74.77, -4.59e-05, -75.46), (-69.08, -28.61, -75.46), (-52.87, -52.87, -75.46), (-28.61, -69.08, -75.46), (2.167e-05, -74.77, -75.46), (28.61, -69.08, -75.46), (52.87, -52.87, -75.46), (69.08, -28.61, -75.46), (74.77, 2.065e-05, -75.46), (69.08, 28.61, -75.46), (52.87, 52.87, -75.46), (28.61, 69.08, -75.46), (-2.87e-06, 71.03, -75.46), (-27.18, 65.63, -75.46), (-50.23, 50.23, -75.46), (-65.63, 27.18, -75.46), (-71.03, -4.496e-05, -75.46), (-65.63, -27.18, -75.46), (-50.23, -50.23, -75.46), (-27.18, -65.63, -75.46), (2.028e-05, -71.03, -75.46), (27.18, -65.63, -75.46), (50.23, -50.23, -75.46), (65.63, -27.18, -75.46), (71.03, 1.827e-05, -75.46), (65.63, 27.18, -75.46), (50.23, 50.23, -75.46), (27.18, 65.63, -75.46), (-2.481e-06, 66.46, -15.86), (-25.43, 61.4, -15.86), (-46.99, 46.99, -15.86), (-61.4, 25.43, -15.86), (-66.46, 1.442e-05, -15.86), (-61.4, -25.43, -15.86), (-46.99, -46.99, -15.86), (-25.43, -61.4, -15.86), (1.917e-05, -66.46, -15.86), (25.43, -61.4, -15.86), (46.99, -46.99, -15.86), (61.4, -25.43, -15.86), (66.46, 7.358e-05, -15.86), (61.4, 25.43, -15.86), (46.99, 46.99, -15.86), (25.43, 61.4, -15.86), (-2.436e-06, 67.58, -15.86), (-25.86, 62.44, -15.86), (-47.79, 47.79, -15.86), (-62.44, 25.86, -15.86), (-67.58, 1.414e-05, -15.86), (-62.44, -25.86, -15.86), (-47.79, -47.79, -15.86), (-25.86, -62.44, -15.86), (1.958e-05, -67.58, -15.86), (25.86, -62.44, -15.86), (47.79, -47.79, -15.86), (62.44, -25.86, -15.86), (67.58, 7.43e-05, -15.86), (62.44, 25.86, -15.86), (47.79, 47.79, -15.86), (25.86, 62.44, -15.86), (-2.436e-06, 67.58, -26.48), (-25.86, 62.44, -26.48), (-47.79, 47.79, -26.48), (-62.44, 25.86, -26.48), (-67.58, 1.368e-05, -26.48), (-62.44, -25.86, -26.48), (-47.79, -47.79, -26.48), (-25.86, -62.44, -26.48), (1.958e-05, -67.58, -26.48), (25.86, -62.44, -26.48), (47.79, -47.79, -26.48), (62.44, -25.86, -26.48), (67.58, 7.383e-05, -26.48), (62.44, 25.86, -26.48), (47.79, 47.79, -26.48), (25.86, 62.44, -26.48), (-2.594e-06, 64.21, -26.48), (-24.57, 59.32, -26.48), (-45.4, 45.4, -26.48), (-59.32, 24.57, -26.48), (-64.21, 1.453e-05, -26.48), (-59.32, -24.57, -26.48), (-45.4, -45.4, -26.48), (-24.57, -59.32, -26.48), (1.833e-05, -64.21, -26.48), (24.57, -59.32, -26.48), (45.4, -45.4, -26.48), (59.32, -24.57, -26.48), (64.21, 7.168e-05, -26.48), (59.32, 24.57, -26.48), (45.4, 45.4, -26.48), (24.57, 59.32, -26.48), (-2.481e-06, 66.46, -163.2), (-25.43, 61.4, -163.2), (-46.99, 46.99, -163.2), (-61.4, 25.43, -163.2), (-66.46, -0.0001076, -163.2), (-61.4, -25.43, -163.2), (-46.99, -46.99, -163.2), (-25.43, -61.4, -163.2), (1.917e-05, -66.46, -163.2), (25.43, -61.4, -163.2), (46.99, -46.99, -163.2), (61.4, -25.43, -163.2), (66.46, -4.849e-05, -163.2), (61.4, 25.43, -163.2), (46.99, 46.99, -163.2), (25.43, 61.4, -163.2), (-2.436e-06, 67.58, -163.2), (-25.86, 62.44, -163.2), (-47.79, 47.79, -163.2), (-62.44, 25.86, -163.2), (-67.58, -0.0001079, -163.2), (-62.44, -25.86, -163.2), (-47.79, -47.79, -163.2), (-25.86, -62.44, -163.2), (1.958e-05, -67.58, -163.2), (25.86, -62.44, -163.2), (47.79, -47.79, -163.2), (62.44, -25.86, -163.2), (67.58, -4.777e-05, -163.2), (62.44, 25.86, -163.2), (47.79, 47.79, -163.2), (25.86, 62.44, -163.2), (-2.436e-06, 67.58, -173.9), (-25.86, 62.44, -173.9), (-47.79, 47.79, -173.9), (-62.44, 25.86, -173.9), (-67.58, -0.0001084, -173.9), (-62.44, -25.86, -173.9), (-47.79, -47.79, -173.9), (-25.86, -62.44, -173.9), (1.958e-05, -67.58, -173.9), (25.86, -62.44, -173.9), (47.79, -47.79, -173.9), (62.44, -25.86, -173.9), (67.58, -4.824e-05, -173.9), (62.44, 25.86, -173.9), (47.79, 47.79, -173.9), (25.86, 62.44, -173.9), (-2.594e-06, 64.21, -173.9), (-24.57, 59.32, -173.9), (-45.4, 45.4, -173.9), (-59.32, 24.57, -173.9), (-64.21, -0.0001075, -173.9), (-59.32, -24.57, -173.9), (-45.4, -45.4, -173.9), (-24.57, -59.32, -173.9), (1.833e-05, -64.21, -173.9), (24.57, -59.32, -173.9), (45.4, -45.4, -173.9), (59.32, -24.57, -173.9), (64.21, -5.039e-05, -173.9), (59.32, 24.57, -173.9), (45.4, 45.4, -173.9), (24.57, 59.32, -173.9), (3.396e-06, -63.96, -2.702), (-24.47, -59.09, -187.2), (24.47, -59.09, -2.702), (-45.22, -45.22, -187.2), (45.22, -45.22, -2.702), (-59.09, -24.47, -187.2), (59.09, -24.47, -2.702), (-63.96, -0.0001404, -187.2), (63.96, -7.544e-05, -2.702), (-59.09, 24.47, -187.2), (59.09, 24.47, -2.702), (-45.22, 45.22, -187.2), (45.22, 45.22, -2.702), (-24.47, 59.09, -187.2), (24.47, 59.09, -2.702), (-1.744e-05, 63.96, -187.2), (-1.744e-05, 63.96, -2.702), (24.47, 59.09, -187.2), (-24.47, 59.09, -2.702), (45.22, 45.22, -187.2), (-45.22, 45.22, -2.702), (59.09, 24.47, -187.2), (-59.09, 24.47, -2.702), (63.96, -8.351e-05, -187.2), (-63.96, -0.0001324, -2.702), (59.09, -24.47, -187.2), (-59.09, -24.47, -2.702), (45.22, -45.22, -187.2), (-45.22, -45.22, -2.702), (24.47, -59.09, -187.2), (-24.47, -59.09, -2.702), (3.396e-06, -63.96, -187.2), (-67.18, 27.83, -59.99), (-67.18, 27.83, -129.9), (-72.72, -0.0001435, -129.9), (-72.72, -0.0001405, -59.99), (2.981e-06, -72.72, -59.99), (2.981e-06, -72.72, -129.9), (27.83, -67.18, -129.9), (27.83, -67.18, -59.99), (-27.83, -67.18, -59.99), (-27.83, -67.18, -129.9), (72.72, -7.573e-05, -59.99), (72.72, -7.879e-05, -129.9), (67.18, 27.83, -129.9), (67.18, 27.83, -59.99), (-2.071e-05, 72.72, -59.99), (-2.071e-05, 72.72, -129.9), (-27.83, 67.18, -129.9), (-27.83, 67.18, -59.99), (-67.18, -27.83, -129.9), (-67.18, -27.83, -59.99), (51.42, -51.42, -129.9), (51.42, -51.42, -59.99), (51.42, 51.42, -129.9), (51.42, 51.42, -59.99), (-51.42, 51.42, -129.9), (-51.42, 51.42, -59.99), (-51.42, -51.42, -129.9), (-51.42, -51.42, -59.99), (67.18, -27.83, -129.9), (67.18, -27.83, -59.99), (27.83, 67.18, -129.9), (27.83, 67.18, -59.99), (-64.33, 26.65, -150.8), (-61.49, 25.47, -169.6), (3.026e-06, -69.63, -150.8), (3.226e-06, -66.56, -169.6), (-26.65, -64.33, -150.8), (-25.47, -61.49, -169.6), (69.63, -8.057e-05, -150.8), (66.56, -8.21e-05, -169.6), (-1.966e-05, 69.63, -150.8), (-1.846e-05, 66.56, -169.6), (-66.56, -0.0001413, -169.6), (-69.63, -0.0001426, -150.8), (25.47, -61.49, -169.6), (26.65, -64.33, -150.8), (61.49, 25.47, -169.6), (64.33, 26.65, -150.8), (-25.47, 61.49, -169.6), (-26.65, 64.33, -150.8), (-61.49, -25.47, -169.6), (-64.33, -26.65, -150.8), (47.06, -47.06, -169.6), (49.24, -49.24, -150.8), (47.06, 47.06, -169.6), (49.24, 49.24, -150.8), (-47.06, 47.06, -169.6), (-49.24, 49.24, -150.8), (-47.06, -47.06, -169.6), (-49.24, -49.24, -150.8), (61.49, -25.47, -169.6), (64.33, -26.65, -150.8), (25.47, 61.49, -169.6), (26.65, 64.33, -150.8), (-69.63, -0.0001377, -39.15), (-66.56, -0.0001348, -20.29), (26.65, -64.33, -39.15), (25.47, -61.49, -20.29), (64.33, 26.65, -39.15), (61.49, 25.47, -20.29), (-26.65, 64.33, -39.15), (-25.47, 61.49, -20.29), (-64.33, -26.65, -39.15), (-61.49, -25.47, -20.29), (49.24, -49.24, -39.15), (47.06, -47.06, -20.29), (49.24, 49.24, -39.15), (47.06, 47.06, -20.29), (-49.24, 49.24, -39.15), (-47.06, 47.06, -20.29), (-49.24, -49.24, -39.15), (-47.06, -47.06, -20.29), (64.33, -26.65, -39.15), (61.49, -25.47, -20.29), (26.65, 64.33, -39.15), (25.47, 61.49, -20.29), (-61.49, 25.47, -20.29), (-64.33, 26.65, -39.15), (3.226e-06, -66.56, -20.29), (3.026e-06, -69.63, -39.15), (-25.47, -61.49, -20.29), (-26.65, -64.33, -39.15), (66.56, -7.557e-05, -20.29), (69.63, -7.569e-05, -39.15), (-1.846e-05, 66.56, -20.29), (-1.966e-05, 69.63, -39.15), (-71.49, -0.0001434, -141.3), (27.36, -66.05, -141.3), (66.05, 27.36, -141.3), (-27.36, 66.05, -141.3), (-66.05, -27.36, -141.3), (50.55, -50.55, -141.3), (50.55, 50.55, -141.3), (-50.55, 50.55, -141.3), (-50.55, -50.55, -141.3), (66.05, -27.36, -141.3), (27.36, 66.05, -141.3), (-66.05, 27.36, -141.3), (2.879e-06, -71.49, -141.3), (-27.36, -66.05, -141.3), (71.49, -7.972e-05, -141.3), (-2.042e-05, 71.49, -141.3), (-66.05, 27.36, -48.62), (2.879e-06, -71.49, -48.62), (-27.36, -66.05, -48.62), (71.49, -7.567e-05, -48.62), (-2.042e-05, 71.49, -48.62), (-71.49, -0.0001393, -48.62), (27.36, -66.05, -48.62), (66.05, 27.36, -48.62), (-27.36, 66.05, -48.62), (-66.05, -27.36, -48.62), (50.55, -50.55, -48.62), (50.55, 50.55, -48.62), (-50.55, 50.55, -48.62), (-50.55, -50.55, -48.62), (66.05, -27.36, -48.62), (27.36, 66.05, -48.62), (-68.86, 28.52, -94.96), (-74.53, -0.0001432, -94.96), (2.86e-06, -74.53, -94.96), (28.52, -68.86, -94.96), (-28.52, -68.86, -94.96), (74.53, -7.684e-05, -94.96), (68.86, 28.52, -94.96), (-2.142e-05, 74.53, -94.96), (-28.52, 68.86, -94.96), (-68.86, -28.52, -94.96), (52.7, -52.7, -94.96), (52.7, 52.7, -94.96), (-52.7, 52.7, -94.96), (-52.7, -52.7, -94.96), (68.86, -28.52, -94.96), (28.52, 68.86, -94.96), (-21.02, -50.74, -187.5), (-38.84, -38.84, -187.5), (-50.74, -21.02, -187.5), (-54.92, -0.0001344, -187.5), (-50.74, 21.02, -187.5), (-38.84, 38.84, -187.5), (-21.02, 50.74, -187.5), (-1.436e-05, 54.92, -187.5), (21.02, 50.74, -187.5), (38.84, 38.84, -187.5), (50.74, 21.02, -187.5), (54.92, -8.549e-05, -187.5), (50.74, -21.02, -187.5), (38.84, -38.84, -187.5), (21.02, -50.74, -187.5), (3.54e-06, -54.92, -187.5), (-21.02, -50.74, -178.5), (-38.84, -38.84, -178.5), (-50.74, -21.02, -178.5), (-54.92, -0.000134, -178.5), (-50.74, 21.02, -178.5), (-38.84, 38.84, -178.5), (-21.02, 50.74, -178.5), (-1.436e-05, 54.92, -178.5), (21.02, 50.74, -178.5), (38.84, 38.84, -178.5), (50.74, 21.02, -178.5), (54.92, -8.51e-05, -178.5), (50.74, -21.02, -178.5), (38.84, -38.84, -178.5), (21.02, -50.74, -178.5), (3.54e-06, -54.92, -178.5), (-16.8, -40.57, -13.11), (-31.04, -31.06, -13.11), (-40.56, -16.81, -13.11), (-43.9, -0.01271, -13.11), (-40.56, 16.79, -13.11), (-31.04, 31.03, -13.11), (-16.8, 40.55, -13.11), (-9.003e-06, 43.89, -13.11), (16.8, 40.55, -13.11), (31.04, 31.03, -13.11), (40.56, 16.79, -13.11), (43.9, -0.01267, -13.11), (40.56, -16.81, -13.11), (31.04, -31.06, -13.11), (16.8, -40.57, -13.11), (5.303e-06, -43.92, -13.11)], [(445, 461), (460, 444), (438, 454), (453, 437), (446, 462), (439, 455), (432, 448), (463, 447), (440, 456), (433, 449), (441, 457), (434, 450), (442, 458), (435, 451), (443, 459), (436, 452)], [(10, 9, 25, 26), (3, 2, 18, 19), (11, 10, 26, 27), (4, 3, 19, 20), (12, 11, 27, 28), (5, 4, 20, 21), (13, 12, 28, 29), (6, 5, 21, 22), (14, 13, 29, 30), (7, 6, 22, 23), (15, 14, 30, 31), (8, 7, 23, 24), (1, 0, 16, 17), (0, 15, 31, 16), (9, 8, 24, 25), (2, 1, 17, 18), (17, 16, 32, 33), (16, 31, 47, 32), (25, 24, 40, 41), (18, 17, 33, 34), (26, 25, 41, 42), (19, 18, 34, 35), (27, 26, 42, 43), (20, 19, 35, 36), (28, 27, 43, 44), (21, 20, 36, 37), (29, 28, 44, 45), (22, 21, 37, 38), (30, 29, 45, 46), (23, 22, 38, 39), (31, 30, 46, 47), (24, 23, 39, 40), (38, 37, 53, 54), (46, 45, 61, 62), (39, 38, 54, 55), (47, 46, 62, 63), (40, 39, 55, 56), (33, 32, 48, 49), (32, 47, 63, 48), (41, 40, 56, 57), (34, 33, 49, 50), (42, 41, 57, 58), (35, 34, 50, 51), (43, 42, 58, 59), (36, 35, 51, 52), (44, 43, 59, 60), (37, 36, 52, 53), (45, 44, 60, 61), (74, 73, 89, 90), (67, 66, 82, 83), (75, 74, 90, 91), (68, 67, 83, 84), (76, 75, 91, 92), (69, 68, 84, 85), (77, 76, 92, 93), (70, 69, 85, 86), (78, 77, 93, 94), (71, 70, 86, 87), (79, 78, 94, 95), (72, 71, 87, 88), (65, 64, 80, 81), (64, 79, 95, 80), (73, 72, 88, 89), (66, 65, 81, 82), (81, 80, 96, 97), (80, 95, 111, 96), (89, 88, 104, 105), (82, 81, 97, 98), (90, 89, 105, 106), (83, 82, 98, 99), (91, 90, 106, 107), (84, 83, 99, 100), (92, 91, 107, 108), (85, 84, 100, 101), (93, 92, 108, 109), (86, 85, 101, 102), (94, 93, 109, 110), (87, 86, 102, 103), (95, 94, 110, 111), (88, 87, 103, 104), (102, 101, 117, 118), (110, 109, 125, 126), (103, 102, 118, 119), (111, 110, 126, 127), (104, 103, 119, 120), (97, 96, 112, 113), (96, 111, 127, 112), (105, 104, 120, 121), (98, 97, 113, 114), (106, 105, 121, 122), (99, 98, 114, 115), (107, 106, 122, 123), (100, 99, 115, 116), (108, 107, 123, 124), (101, 100, 116, 117), (109, 108, 124, 125), (138, 137, 153, 154), (131, 130, 146, 147), (139, 138, 154, 155), (132, 131, 147, 148), (140, 139, 155, 156), (133, 132, 148, 149), (141, 140, 156, 157), (134, 133, 149, 150), (142, 141, 157, 158), (135, 134, 150, 151), (143, 142, 158, 159), (136, 135, 151, 152), (129, 128, 144, 145), (128, 143, 159, 144), (137, 136, 152, 153), (130, 129, 145, 146), (145, 144, 160, 161), (144, 159, 175, 160), (153, 152, 168, 169), (146, 145, 161, 162), (154, 153, 169, 170), (147, 146, 162, 163), (155, 154, 170, 171), (148, 147, 163, 164), (156, 155, 171, 172), (149, 148, 164, 165), (157, 156, 172, 173), (150, 149, 165, 166), (158, 157, 173, 174), (151, 150, 166, 167), (159, 158, 174, 175), (152, 151, 167, 168), (166, 165, 181, 182), (174, 173, 189, 190), (167, 166, 182, 183), (175, 174, 190, 191), (168, 167, 183, 184), (161, 160, 176, 177), (160, 175, 191, 176), (169, 168, 184, 185), (162, 161, 177, 178), (170, 169, 185, 186), (163, 162, 178, 179), (171, 170, 186, 187), (164, 163, 179, 180), (172, 171, 187, 188), (165, 164, 180, 181), (173, 172, 188, 189), (202, 201, 217, 218), (195, 194, 210, 211), (203, 202, 218, 219), (196, 195, 211, 212), (204, 203, 219, 220), (197, 196, 212, 213), (205, 204, 220, 221), (198, 197, 213, 214), (206, 205, 221, 222), (199, 198, 214, 215), (207, 206, 222, 223), (200, 199, 215, 216), (193, 192, 208, 209), (192, 207, 223, 208), (201, 200, 216, 217), (194, 193, 209, 210), (209, 208, 224, 225), (208, 223, 239, 224), (217, 216, 232, 233), (210, 209, 225, 226), (218, 217, 233, 234), (211, 210, 226, 227), (219, 218, 234, 235), (212, 211, 227, 228), (220, 219, 235, 236), (213, 212, 228, 229), (221, 220, 236, 237), (214, 213, 229, 230), (222, 221, 237, 238), (215, 214, 230, 231), (223, 222, 238, 239), (216, 215, 231, 232), (230, 229, 245, 246), (238, 237, 253, 254), (231, 230, 246, 247), (239, 238, 254, 255), (232, 231, 247, 248), (225, 224, 240, 241), (224, 239, 255, 240), (233, 232, 248, 249), (226, 225, 241, 242), (234, 233, 249, 250), (227, 226, 242, 243), (235, 234, 250, 251), (228, 227, 243, 244), (236, 235, 251, 252), (229, 228, 244, 245), (237, 236, 252, 253), (330, 321, 265, 263), (332, 323, 287, 285), (323, 325, 257, 287), (334, 327, 279, 277), (336, 329, 271, 269), (338, 330, 263, 261), (340, 332, 285, 283), (342, 334, 277, 275), (344, 336, 269, 267), (346, 338, 261, 259), (348, 340, 283, 281), (350, 342, 275, 273), (321, 344, 267, 265), (325, 346, 259, 257), (327, 348, 281, 279), (329, 350, 273, 271), (404, 415, 319, 302), (423, 431, 318, 303), (403, 414, 317, 298), (421, 430, 316, 299), (402, 413, 315, 296), (420, 429, 314, 297), (400, 412, 313, 288), (416, 428, 312, 289), (415, 411, 311, 319), (431, 427, 310, 318), (414, 410, 309, 317), (430, 426, 308, 316), (413, 409, 307, 315), (429, 425, 306, 314), (412, 408, 305, 313), (428, 424, 304, 312), (411, 407, 301, 311), (427, 422, 300, 310), (410, 406, 295, 309), (426, 419, 294, 308), (409, 405, 291, 307), (425, 417, 290, 306), (408, 404, 302, 305), (424, 423, 303, 304), (407, 403, 298, 301), (422, 421, 299, 300), (401, 402, 296, 292), (418, 420, 297, 293), (406, 401, 292, 295), (419, 418, 293, 294), (405, 400, 288, 291), (417, 416, 289, 290), (399, 394, 351, 328), (328, 351, 350, 329), (398, 393, 349, 326), (326, 349, 348, 327), (397, 392, 347, 324), (324, 347, 346, 325), (395, 391, 345, 320), (320, 345, 344, 321), (394, 390, 343, 351), (351, 343, 342, 350), (393, 389, 341, 349), (349, 341, 340, 348), (392, 388, 339, 347), (347, 339, 338, 346), (391, 387, 337, 345), (345, 337, 336, 344), (390, 386, 335, 343), (343, 335, 334, 342), (389, 385, 333, 341), (341, 333, 332, 340), (388, 384, 331, 339), (339, 331, 330, 338), (387, 399, 328, 337), (337, 328, 329, 336), (386, 398, 326, 335), (335, 326, 327, 334), (396, 397, 324, 322), (322, 324, 325, 323), (385, 396, 322, 333), (333, 322, 323, 332), (384, 395, 320, 331), (331, 320, 321, 330), (280, 278, 374, 353), (353, 374, 375, 352), (258, 256, 376, 355), (355, 376, 377, 354), (256, 286, 378, 376), (376, 378, 379, 377), (266, 264, 380, 357), (357, 380, 381, 356), (274, 272, 382, 359), (359, 382, 383, 358), (282, 280, 353, 361), (361, 353, 352, 360), (260, 258, 355, 363), (363, 355, 354, 362), (268, 266, 357, 365), (365, 357, 356, 364), (276, 274, 359, 367), (367, 359, 358, 366), (284, 282, 361, 369), (369, 361, 360, 368), (262, 260, 363, 371), (371, 363, 362, 370), (270, 268, 365, 373), (373, 365, 364, 372), (278, 276, 367, 374), (374, 367, 366, 375), (286, 284, 369, 378), (378, 369, 368, 379), (264, 262, 371, 380), (380, 371, 370, 381), (272, 270, 373, 382), (382, 373, 372, 383), (290, 289, 395, 384), (294, 293, 396, 385), (293, 297, 397, 396), (300, 299, 398, 386), (304, 303, 399, 387), (306, 290, 384, 388), (308, 294, 385, 389), (310, 300, 386, 390), (312, 304, 387, 391), (314, 306, 388, 392), (316, 308, 389, 393), (318, 310, 390, 394), (289, 312, 391, 395), (297, 314, 392, 397), (299, 316, 393, 398), (303, 318, 394, 399), (352, 375, 400, 405), (354, 377, 401, 406), (377, 379, 402, 401), (356, 381, 403, 407), (358, 383, 404, 408), (360, 352, 405, 409), (362, 354, 406, 410), (364, 356, 407, 411), (366, 358, 408, 412), (368, 360, 409, 413), (370, 362, 410, 414), (372, 364, 411, 415), (375, 366, 412, 400), (379, 368, 413, 402), (381, 370, 414, 403), (383, 372, 415, 404), (291, 288, 416, 417), (295, 292, 418, 419), (292, 296, 420, 418), (301, 298, 421, 422), (305, 302, 423, 424), (307, 291, 417, 425), (309, 295, 419, 426), (311, 301, 422, 427), (313, 305, 424, 428), (315, 307, 425, 429), (317, 309, 426, 430), (319, 311, 427, 431), (288, 313, 428, 416), (296, 315, 429, 420), (298, 317, 430, 421), (302, 319, 431, 423), (271, 273, 440, 439), (279, 281, 444, 443), (257, 259, 433, 432), (265, 267, 437, 436), (273, 275, 441, 440), (281, 283, 445, 444), (259, 261, 434, 433), (267, 269, 438, 437), (275, 277, 442, 441), (283, 285, 446, 445), (261, 263, 435, 434), (269, 271, 439, 438), (277, 279, 443, 442), (287, 257, 432, 447), (285, 287, 447, 446), (263, 265, 436, 435), (258, 272, 274, 256), (260, 270, 272, 258), (262, 268, 270, 260), (264, 266, 268, 262), (276, 286, 256, 274), (278, 284, 286, 276), (280, 282, 284, 278), (435, 436, 468, 467), (443, 444, 476, 475), (436, 437, 469, 468), (444, 445, 477, 476), (437, 438, 470, 469), (445, 446, 478, 477), (438, 439, 471, 470), (447, 432, 464, 479), (446, 447, 479, 478), (439, 440, 472, 471), (432, 433, 465, 464), (440, 441, 473, 472), (433, 434, 466, 465), (441, 442, 474, 473), (434, 435, 467, 466), (442, 443, 475, 474)])
me_circle_005.polygons.foreach_set('use_smooth', [True] * 391)
me_circle_005.use_remesh_preserve_volume = False
me_circle_005.use_remesh_preserve_attributes = False
me_circle_005.use_mirror_vertex_groups = False
me_circle_005.update()
me_cube_005 = bpy.data.meshes.new('Cube.005')
me_cube_005.from_pydata([(0.3819, -1.788e-07, 0.4154), (-0.3819, 0.0, 0.4154), (0.3819, 0.0, -0.4154), (-0.3819, 1.192e-07, -0.4154), (-0.08293, 7.451e-08, -0.3317), (-0.08293, -6.706e-08, 0.3317), (0.3317, -7.823e-08, -0.04146), (-0.04146, 6.706e-08, -0.3317), (0.3317, -1.006e-07, 0.04146), (-0.04146, -7.823e-08, 0.3317), (-0.04146, -1.467e-08, 0.04146), (-0.04146, 3.492e-09, -0.04146), (0.3317, -1.788e-07, 0.3317), (-0.3317, 0.0, 0.3317), (0.3317, 0.0, -0.3317), (-0.3317, 1.192e-07, -0.3317), (-0.04146, 0.05955, -0.3317), (-0.08293, 0.05955, -0.3317), (-0.04146, 0.05955, 0.3317), (-0.08293, 0.05955, 0.3317), (0.3819, 0.05955, 0.4154), (-0.3819, 0.101, 0.4154), (0.3819, 0.05955, -0.4154), (-0.3819, 0.101, -0.4154), (-0.04146, 0.05955, 0.04146), (0.3317, 0.05955, 0.04146), (0.3317, 0.05955, -0.04146), (-0.04146, 0.05955, -0.04146), (0.3317, 0.05955, 0.3317), (-0.3317, 0.05955, 0.3317), (0.3317, 0.05955, -0.3317), (-0.3317, 0.05955, -0.3317)], [], [(4, 7, 9, 5), (8, 10, 11, 6), (1, 3, 15, 13), (0, 1, 13, 12), (0, 12, 14, 2), (2, 14, 15, 3), (17, 19, 18, 16), (25, 26, 27, 24), (21, 29, 31, 23), (20, 28, 29, 21), (20, 22, 30, 28), (22, 23, 31, 30), (9, 7, 16, 18), (2, 3, 23, 22), (11, 10, 24, 27), (3, 1, 21, 23), (12, 13, 29, 28), (0, 2, 22, 20), (15, 14, 30, 31), (10, 8, 25, 24), (13, 15, 31, 29), (6, 11, 27, 26), (7, 4, 17, 16), (14, 12, 28, 30), (8, 6, 26, 25), (5, 9, 18, 19), (4, 5, 19, 17), (1, 0, 20, 21), (15, 13, 5, 4), (7, 11, 6, 14), (10, 9, 12, 8)])
me_cube_005.materials.append(mat_material_004)
me_cube_005.use_remesh_preserve_volume = False
me_cube_005.use_remesh_preserve_attributes = False
me_cube_005.use_mirror_vertex_groups = False
me_cube_005.update()

# ---- objects
ob_point_001 = bpy.data.objects.new('Point.001', light_point_001)
ob_point = bpy.data.objects.new('Point', light_point)
ob_sphere = bpy.data.objects.new('Sphere', me_sphere)
ob_circle_001 = bpy.data.objects.new('Circle.001', me_circle_001)
ob_circle = bpy.data.objects.new('Circle', me_circle)
ob_perusta_001 = bpy.data.objects.new('Perusta.001', me_cube_003)
ob_plane_001 = bpy.data.objects.new('Plane.001', me_plane_006)
ob_cube = bpy.data.objects.new('Cube', me_cube_002)
ob_lautoja_003 = bpy.data.objects.new('Lautoja.003', me_plane_005)
ob_lautoja_001 = bpy.data.objects.new('Lautoja.001', me_plane_002)
ob_ikkuna = bpy.data.objects.new('ikkuna', me_cube_007)
ob_betoni_alusta = bpy.data.objects.new('betoni alusta', me_cube_006)
ob_katto = bpy.data.objects.new('KAtto', me_cube_001)
ob_perusta = bpy.data.objects.new('Perusta', me_cube)
ob_tukipilarit = bpy.data.objects.new('Tukipilarit', me_cube_004)
ob_lautoja = bpy.data.objects.new('Lautoja', me_plane_004)
ob_ikkuna_001 = bpy.data.objects.new('ikkuna.001', me_cube_009)
ob_ikkuna_002 = bpy.data.objects.new('ikkuna.002', me_cube_010)
ob_sein_laudat = bpy.data.objects.new('Seinälaudat', me_plane_012)
ob_sein_laudat_001 = bpy.data.objects.new('Seinälaudat.001', me_plane_000)
ob_lautoja_002 = bpy.data.objects.new('Lautoja.002', me_plane_003)
ob_sein_laudat_003 = bpy.data.objects.new('Seinälaudat.003', me_plane_024)
ob_lautoja_004 = bpy.data.objects.new('Lautoja.004', me_plane_025)
ob_lautoja_005 = bpy.data.objects.new('Lautoja.005', me_plane_026)
ob_sein_laudat_002 = bpy.data.objects.new('Seinälaudat.002', me_plane_027)
ob_lautoja_006 = bpy.data.objects.new('Lautoja.006', me_plane_028)
ob_circle_005 = bpy.data.objects.new('Circle.005', me_circle_005)
ob_ikkuna_003 = bpy.data.objects.new('ikkuna.003', me_cube_005)

# ---- transforms, parenting, visibility, modifiers, constraints
ob_point_001.location = (1.046, 4.735, 3.142)
ob_point_001.lineart.crease_threshold = 0.0
ob_point.location = (-0.974, -3.165, 2.904)
ob_point.lineart.crease_threshold = 0.0
ob_sphere.location = (0.7847, -1.516, 1.652)
ob_sphere.scale = (0.03512, 0.03512, 0.03512)
ob_sphere.lineart.crease_threshold = 0.0
ob_circle_001.location = (2.556, -1.911, 3.159)
ob_circle_001.scale = (0.06186, 0.06186, 0.06186)
ob_circle_001.lineart.crease_threshold = 0.0
_m = ob_circle_001.modifiers.new('Auto Smooth', 'NODES')
_m.node_group = ng_auto_smooth
_gi = [s.identifier for s in ng_auto_smooth.interface.items_tree if s.item_type == 'SOCKET' and s.in_out == 'INPUT']
_m[_gi[1]] = 1.047  # Angle
ob_circle.location = (3.474, -2.257, 2.73)
ob_circle.rotation_euler = (0.0, 1.571, 0.0)
ob_circle.lineart.crease_threshold = 0.0
_m = ob_circle.modifiers.new('Auto Smooth', 'NODES')
_m.node_group = ng_auto_smooth
_gi = [s.identifier for s in ng_auto_smooth.interface.items_tree if s.item_type == 'SOCKET' and s.in_out == 'INPUT']
_m[_gi[1]] = 1.047  # Angle
ob_perusta_001.location = (-0.1034, 0.0, 1.874)
ob_perusta_001.scale = (2.5, 1.5, 1.5)
ob_perusta_001.lock_rotations_4d = False
ob_perusta_001.empty_display_type = 'ARROWS'
ob_perusta_001.lineart.crease_threshold = 0.0
ob_plane_001.location = (1.068, -2.169, 0.4323)
ob_plane_001.scale = (0.6118, 0.6118, 0.6118)
ob_plane_001.lineart.crease_threshold = 0.0
ob_cube.location = (-3.525, 0.3311, 0.9857)
ob_cube.lineart.crease_threshold = 0.0
_m = ob_cube.modifiers.new('Auto Smooth', 'NODES')
_m.node_group = ng_auto_smooth
_gi = [s.identifier for s in ng_auto_smooth.interface.items_tree if s.item_type == 'SOCKET' and s.in_out == 'INPUT']
_m[_gi[1]] = 1.047  # Angle
ob_lautoja_003.location = (-2.518, 0.08456, 0.4723)
ob_lautoja_003.rotation_euler = (0.0, 1.571, 0.0)
ob_lautoja_003.scale = (0.1555, 0.1555, 0.1555)
ob_lautoja_003.lineart.crease_threshold = 0.0
ob_lautoja_001.location = (-2.501, -0.6064, 3.824)
ob_lautoja_001.rotation_euler = (-1.571, 2.145, -1.571)
ob_lautoja_001.scale = (0.1555, 0.1555, 0.1555)
ob_lautoja_001.lineart.crease_threshold = 0.0
ob_ikkuna.location = (1.085, 1.5, 2.028)
ob_ikkuna.rotation_euler = (-0.0, 1.571, 0.0)
ob_ikkuna.scale = (1.992, 1.195, 1.195)
ob_ikkuna.lock_rotations_4d = False
ob_ikkuna.empty_display_type = 'ARROWS'
ob_ikkuna.lineart.crease_threshold = 0.0
ob_betoni_alusta.location = (9.313e-08, 1.788e-07, -0.01918)
ob_betoni_alusta.scale = (2.5, 1.5, 1.5)
ob_betoni_alusta.lock_rotations_4d = False
ob_betoni_alusta.empty_display_type = 'ARROWS'
ob_betoni_alusta.lineart.crease_threshold = 0.0
ob_katto.location = (-2.484e-07, -2.086e-07, 3.572)
ob_katto.scale = (2.5, 1.5, 1.5)
ob_katto.lock_rotations_4d = False
ob_katto.empty_display_type = 'ARROWS'
ob_katto.lineart.crease_threshold = 0.0
ob_perusta.location = (0.0, 0.0, 1.874)
ob_perusta.scale = (2.5, 1.5, 1.5)
ob_perusta.lock_rotations_4d = False
ob_perusta.empty_display_type = 'ARROWS'
ob_perusta.lineart.crease_threshold = 0.0
ob_tukipilarit.location = (-2.35, 1.35, 1.874)
ob_tukipilarit.scale = (2.5, 1.5, 1.5)
ob_tukipilarit.lock_rotations_4d = False
ob_tukipilarit.empty_display_type = 'ARROWS'
ob_tukipilarit.lineart.crease_threshold = 0.0
ob_lautoja.location = (-1.041, -1.525, 0.4723)
ob_lautoja.rotation_euler = (1.571, 1.571, 0.0)
ob_lautoja.scale = (0.1555, 0.1555, 0.1555)
ob_lautoja.lineart.crease_threshold = 0.0
ob_ikkuna_001.location = (-1.023, 1.451, 2.028)
ob_ikkuna_001.rotation_euler = (-0.0, 1.571, 0.0)
ob_ikkuna_001.scale = (1.992, 1.195, 1.195)
ob_ikkuna_001.lock_rotations_4d = False
ob_ikkuna_001.empty_display_type = 'ARROWS'
ob_ikkuna_001.lineart.crease_threshold = 0.0
ob_ikkuna_002.location = (-1.023, -1.5, 2.028)
ob_ikkuna_002.rotation_euler = (3.142, 1.571, 0.0)
ob_ikkuna_002.scale = (1.992, 1.195, 1.195)
ob_ikkuna_002.lock_rotations_4d = False
ob_ikkuna_002.empty_display_type = 'ARROWS'
ob_ikkuna_002.lineart.crease_threshold = 0.0
ob_sein_laudat.location = (-2.02, 1.509, 1.843)
ob_sein_laudat.rotation_euler = (1.571, 0.0, 0.0)
ob_sein_laudat.lineart.crease_threshold = 0.0
ob_sein_laudat_001.location = (-2.02, -1.51, 1.843)
ob_sein_laudat_001.rotation_euler = (1.571, 0.0, 0.0)
ob_sein_laudat_001.lineart.crease_threshold = 0.0
ob_lautoja_002.location = (-2.501, 0.5564, 3.824)
ob_lautoja_002.rotation_euler = (-1.571, -2.145, -1.571)
ob_lautoja_002.scale = (0.1555, 0.1555, 0.1555)
ob_lautoja_002.lineart.crease_threshold = 0.0
ob_sein_laudat_003.location = (-2.51, 1.067, 1.843)
ob_sein_laudat_003.rotation_euler = (1.571, 0.0, 1.571)
ob_sein_laudat_003.lineart.crease_threshold = 0.0
ob_lautoja_004.location = (2.519, -0.6064, 3.824)
ob_lautoja_004.rotation_euler = (-1.571, 2.145, -1.571)
ob_lautoja_004.scale = (0.1555, 0.1555, 0.1555)
ob_lautoja_004.lineart.crease_threshold = 0.0
ob_lautoja_005.location = (2.501, 0.08456, 0.4723)
ob_lautoja_005.rotation_euler = (0.0, 1.571, 0.0)
ob_lautoja_005.scale = (0.1555, 0.1555, 0.1555)
ob_lautoja_005.lineart.crease_threshold = 0.0
ob_sein_laudat_002.location = (2.51, 1.067, 1.843)
ob_sein_laudat_002.rotation_euler = (1.571, 0.0, 1.571)
ob_sein_laudat_002.lineart.crease_threshold = 0.0
ob_lautoja_006.location = (2.512, 0.5564, 3.824)
ob_lautoja_006.rotation_euler = (-1.571, -2.145, -1.571)
ob_lautoja_006.scale = (0.1555, 0.1555, 0.1555)
ob_lautoja_006.lineart.crease_threshold = 0.0
ob_circle_005.location = (2.576, -2.048, -0.01079)
ob_circle_005.rotation_euler = (3.142, -0.0, 0.0)
ob_circle_005.scale = (0.004708, 0.004708, 0.004708)
ob_circle_005.lineart.crease_threshold = 0.0
_m = ob_circle_005.modifiers.new('Auto Smooth', 'NODES')
_m.node_group = ng_auto_smooth
_gi = [s.identifier for s in ng_auto_smooth.interface.items_tree if s.item_type == 'SOCKET' and s.in_out == 'INPUT']
_m[_gi[1]] = 1.047  # Angle
ob_ikkuna_003.location = (2.496, 0.0, 2.028)
ob_ikkuna_003.rotation_euler = (-0.0, 1.571, -1.571)
ob_ikkuna_003.scale = (1.992, 1.195, 1.195)
ob_ikkuna_003.lock_rotations_4d = False
ob_ikkuna_003.empty_display_type = 'ARROWS'
ob_ikkuna_003.lineart.crease_threshold = 0.0

# ---- collection membership
col_collection_1.objects.link(ob_point_001)
col_collection_1.objects.link(ob_point)
col_collection_1.objects.link(ob_sphere)
col_collection_1.objects.link(ob_circle_001)
col_collection_1.objects.link(ob_circle)
col_collection_1.objects.link(ob_perusta_001)
col_collection_1.objects.link(ob_plane_001)
col_collection_1.objects.link(ob_cube)
col_collection_1.objects.link(ob_lautoja_003)
col_collection_1.objects.link(ob_lautoja_001)
col_collection_1.objects.link(ob_ikkuna)
col_collection_1.objects.link(ob_betoni_alusta)
col_collection_1.objects.link(ob_katto)
col_collection_1.objects.link(ob_perusta)
col_collection_1.objects.link(ob_tukipilarit)
col_collection_1.objects.link(ob_lautoja)
col_collection_1.objects.link(ob_ikkuna_001)
col_collection_1.objects.link(ob_ikkuna_002)
col_collection_1.objects.link(ob_sein_laudat)
col_collection_1.objects.link(ob_sein_laudat_001)
col_collection_1.objects.link(ob_lautoja_002)
col_collection_1.objects.link(ob_sein_laudat_003)
col_collection_1.objects.link(ob_lautoja_004)
col_collection_1.objects.link(ob_lautoja_005)
col_collection_1.objects.link(ob_sein_laudat_002)
col_collection_1.objects.link(ob_lautoja_006)
col_collection_1.objects.link(ob_circle_005)
col_collection_1.objects.link(ob_ikkuna_003)

# ---- scene / render settings (as saved in the file)
scene.frame_start = 1; scene.frame_end = 250; scene.frame_set(5)
scene.render.engine = 'BLENDER_EEVEE_NEXT'
scene.render.resolution_percentage = 50
scene.render.dither_intensity = 0.0
scene.cycles.use_denoising = False
scene.cycles.samples = 10
scene.cycles.sampling_pattern = 'TABULATED_SOBOL'
scene.cycles.light_sampling_threshold = 0.0
scene.cycles.use_adaptive_sampling = False
scene.cycles.use_light_tree = False
scene.cycles.blur_glossy = 0.0
scene.cycles.pixel_filter_type = 'GAUSSIAN'
scene.cycles.sample_clamp_indirect = 0.0
scene.view_settings.view_transform = 'Standard'
bpy.context.view_layer.update()

# ---- added for rendering (the .blend has no active camera): camera
cam_auto = bpy.data.cameras.new('AutoCamera')
cam_auto.lens = 50.0
cam_auto.sensor_width = 36.0
cam_auto.clip_end = 1000.0
ob_auto_camera = bpy.data.objects.new('AutoCamera', cam_auto)
scene.collection.objects.link(ob_auto_camera)
ob_auto_camera.location = (8.72153, -11.8439, 9.88406)
ob_auto_camera.rotation_euler = (1.09748, -7.21219e-08, 0.694738)
scene.camera = ob_auto_camera
bpy.context.view_layer.update()
